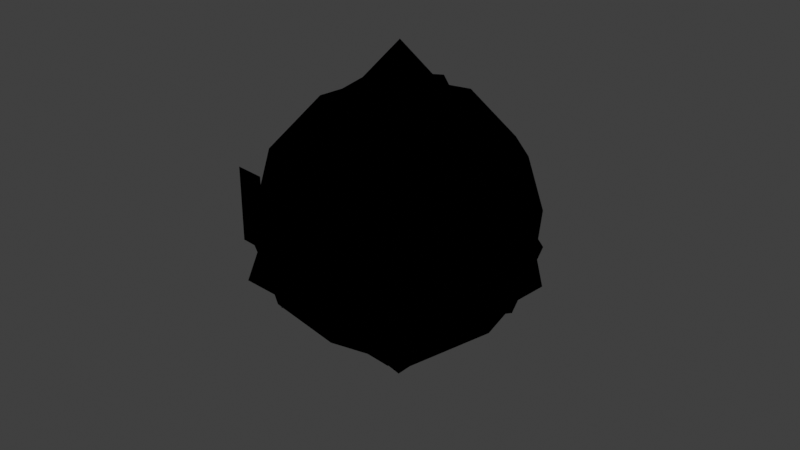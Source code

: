 # Source: boss.blend  (saved by Blender 4.0.36; exported with 4.5.12 LTS)
import bpy
from mathutils import Matrix  # noqa: F401  (used for matrix-valued properties, if any)

bpy.ops.wm.read_factory_settings(use_empty=True)
scene = bpy.context.scene
scene.name = 'Scene'

# ---- collections
col_collection = bpy.data.collections.new('Collection'); scene.collection.children.link(col_collection)

# ---- images (referenced by path relative to the original .blend; pixels are not part of the script)
import os
ASSET_DIR = os.environ.get("B2B_ASSET_DIR", "")  # directory of the original .blend (textures are referenced by path, not embedded)
HERE = os.path.dirname(os.path.abspath(__file__))  # packed textures are extracted next to this script under _unpacked/

def load_image(name, relpath, width, height, colorspace="sRGB"):
    """Load a texture the original file referenced (path relative to the .blend, or extracted next to this script)."""
    p = next((c for c in (os.path.join(HERE, relpath), os.path.join(ASSET_DIR, relpath)) if relpath and os.path.exists(c)), "")
    if p:
        img = bpy.data.images.load(p, check_existing=True)
        img.name = name
    else:  # same state as the original file: an image datablock whose file is absent (Cycles renders it pink)
        img = bpy.data.images.new(name, width, height)
        img.source = "FILE"
        img.filepath = "//" + (relpath or name)
    img.colorspace_settings.name = colorspace
    return img
img_glass_i8_png = load_image('glass.i8.png', 'glass.i8.png', 1024, 1024, 'sRGB')
img_env_gold_rgba16_png = load_image('env_gold.rgba16.png', 'env_gold.rgba16.png', 1024, 1024, 'sRGB')
img_second_png = load_image('second.png', '', 1024, 1024, 'sRGB')
img_cutefirst_png = load_image('cutefirst.png', '', 1024, 1024, 'sRGB')

# ---- materials (node trees are filled in below, after node groups)
mat_metal = bpy.data.materials.new('metal')
mat_metal.alpha_threshold = 0.2
mat_metal.use_transparency_overlap = False
mat_metal.show_transparent_back = False
mat_metal.use_backface_culling = True
mat_metal.preview_render_type = 'FLAT'
mat_eyes = bpy.data.materials.new('eyes')
mat_eyes.alpha_threshold = 0.2
mat_eyes.use_transparency_overlap = False
mat_eyes.show_transparent_back = False
mat_eyes.use_backface_culling = True
mat_eyes.preview_render_type = 'FLAT'

# ---- node groups
ng_3_point_lerp = bpy.data.node_groups.new('3 Point Lerp', 'ShaderNodeTree')
_N = ng_3_point_lerp.nodes; _L = ng_3_point_lerp.links
ng_calcfog = bpy.data.node_groups.new('CalcFog', 'ShaderNodeTree')
_N = ng_calcfog.nodes; _L = ng_calcfog.links
ng_f3dnoise_nonanimated = bpy.data.node_groups.new('F3DNoise_NonAnimated', 'ShaderNodeTree')
_N = ng_f3dnoise_nonanimated.nodes; _L = ng_f3dnoise_nonanimated.links
ng_texturesettings_advanced = bpy.data.node_groups.new('TextureSettings_Advanced', 'ShaderNodeTree')
_N = ng_texturesettings_advanced.nodes; _L = ng_texturesettings_advanced.links
ng_uv_envmap = bpy.data.node_groups.new('UV_EnvMap', 'ShaderNodeTree')
_N = ng_uv_envmap.nodes; _L = ng_uv_envmap.links
ng_uv_basis_0 = bpy.data.node_groups.new('UV Basis 0', 'ShaderNodeTree')
_N = ng_uv_basis_0.nodes; _L = ng_uv_basis_0.links
ng_shdcol = bpy.data.node_groups.new('ShdCol', 'ShaderNodeTree')
_N = ng_shdcol.nodes; _L = ng_shdcol.links
ng_is_i = bpy.data.node_groups.new('Is i', 'ShaderNodeTree')
_N = ng_is_i.nodes; _L = ng_is_i.links
ng_is_not_i = bpy.data.node_groups.new('Is not i', 'ShaderNodeTree')
_N = ng_is_not_i.nodes; _L = ng_is_not_i.links
ng_fogblender_off = bpy.data.node_groups.new('FogBlender_Off', 'ShaderNodeTree')
_N = ng_fogblender_off.nodes; _L = ng_fogblender_off.links
ng_combinerinputs = bpy.data.node_groups.new('CombinerInputs', 'ShaderNodeTree')
_N = ng_combinerinputs.nodes; _L = ng_combinerinputs.links
ng_cycle = bpy.data.node_groups.new('Cycle', 'ShaderNodeTree')
_N = ng_cycle.nodes; _L = ng_cycle.links
ng_output_2cycle_opa = bpy.data.node_groups.new('OUTPUT_2CYCLE_OPA', 'ShaderNodeTree')
_N = ng_output_2cycle_opa.nodes; _L = ng_output_2cycle_opa.links
ng_sceneproperties_001 = bpy.data.node_groups.new('SceneProperties.001', 'ShaderNodeTree')
_s = ng_sceneproperties_001.interface.new_socket(name='FogEnable', in_out='OUTPUT', socket_type='NodeSocketFloat')
_s = ng_sceneproperties_001.interface.new_socket(name='FogColor', in_out='OUTPUT', socket_type='NodeSocketColor')
_s = ng_sceneproperties_001.interface.new_socket(name='F3D_NearClip', in_out='OUTPUT', socket_type='NodeSocketFloat')
_s = ng_sceneproperties_001.interface.new_socket(name='F3D_FarClip', in_out='OUTPUT', socket_type='NodeSocketFloat')
_s = ng_sceneproperties_001.interface.new_socket(name='Blender_Game_Scale', in_out='OUTPUT', socket_type='NodeSocketFloat')
_s = ng_sceneproperties_001.interface.new_socket(name='FogNear', in_out='OUTPUT', socket_type='NodeSocketFloat')
_s = ng_sceneproperties_001.interface.new_socket(name='FogFar', in_out='OUTPUT', socket_type='NodeSocketFloat')
_s = ng_sceneproperties_001.interface.new_socket(name='AmbientColor', in_out='OUTPUT', socket_type='NodeSocketColor')
_s = ng_sceneproperties_001.interface.new_socket(name='Light0Color', in_out='OUTPUT', socket_type='NodeSocketColor')
_s = ng_sceneproperties_001.interface.new_socket(name='Light0Dir', in_out='OUTPUT', socket_type='NodeSocketVector')
_s = ng_sceneproperties_001.interface.new_socket(name='Light0Size', in_out='OUTPUT', socket_type='NodeSocketFloat')
_s = ng_sceneproperties_001.interface.new_socket(name='Light1Color', in_out='OUTPUT', socket_type='NodeSocketColor')
_s = ng_sceneproperties_001.interface.new_socket(name='Light1Dir', in_out='OUTPUT', socket_type='NodeSocketVector')
_s = ng_sceneproperties_001.interface.new_socket(name='Light1Size', in_out='OUTPUT', socket_type='NodeSocketFloat')
_N = ng_sceneproperties_001.nodes; _L = ng_sceneproperties_001.links
n0 = _N.new('NodeGroupOutput'); n0.name = 'Group Output'; n0.location = (0, 0)
n0.inputs[0].default_value = 1.0
n0.inputs[1].default_value = (0.9999, 1.0, 1.0, 1.0)
n0.inputs[2].default_value = 100.0
n0.inputs[3].default_value = 3e+04
n0.inputs[4].default_value = 10.0
n0.inputs[5].default_value = 985.0
n0.inputs[6].default_value = 1000.0
n0.inputs[7].default_value = (0.7353, 0.7354, 0.7354, 1.0)
n0.inputs[8].default_value = (0.9999, 1.0, 1.0, 1.0)
n0.inputs[9].default_value = (0.5774, -0.5774, 0.5774)
n0.inputs[10].default_value = 3.0
n0.inputs[11].default_value = (0.0, 0.0, 0.0, 1.0)
n0.inputs[12].default_value = (-0.5774, 0.5774, -0.5774)
n0.inputs[13].default_value = 3.0
n0.is_active_output = True
ng_uv = bpy.data.node_groups.new('UV', 'ShaderNodeTree')
_N = ng_uv.nodes; _L = ng_uv.links
ng_output_1cycle_opa = bpy.data.node_groups.new('OUTPUT_1CYCLE_OPA', 'ShaderNodeTree')
_N = ng_output_1cycle_opa.nodes; _L = ng_output_1cycle_opa.links
ng_sceneproperties = bpy.data.node_groups.new('SceneProperties', 'ShaderNodeTree')
_s = ng_sceneproperties.interface.new_socket(name='FogEnable', in_out='OUTPUT', socket_type='NodeSocketFloat')
_s = ng_sceneproperties.interface.new_socket(name='FogColor', in_out='OUTPUT', socket_type='NodeSocketColor')
_s = ng_sceneproperties.interface.new_socket(name='F3D_NearClip', in_out='OUTPUT', socket_type='NodeSocketFloat')
_s = ng_sceneproperties.interface.new_socket(name='F3D_FarClip', in_out='OUTPUT', socket_type='NodeSocketFloat')
_s = ng_sceneproperties.interface.new_socket(name='Blender_Game_Scale', in_out='OUTPUT', socket_type='NodeSocketFloat')
_s = ng_sceneproperties.interface.new_socket(name='FogNear', in_out='OUTPUT', socket_type='NodeSocketFloat')
_s = ng_sceneproperties.interface.new_socket(name='FogFar', in_out='OUTPUT', socket_type='NodeSocketFloat')
_s = ng_sceneproperties.interface.new_socket(name='AmbientColor', in_out='OUTPUT', socket_type='NodeSocketColor')
_s = ng_sceneproperties.interface.new_socket(name='Light0Color', in_out='OUTPUT', socket_type='NodeSocketColor')
_s = ng_sceneproperties.interface.new_socket(name='Light0Dir', in_out='OUTPUT', socket_type='NodeSocketVector')
_s = ng_sceneproperties.interface.new_socket(name='Light0Size', in_out='OUTPUT', socket_type='NodeSocketFloat')
_s = ng_sceneproperties.interface.new_socket(name='Light1Color', in_out='OUTPUT', socket_type='NodeSocketColor')
_s = ng_sceneproperties.interface.new_socket(name='Light1Dir', in_out='OUTPUT', socket_type='NodeSocketVector')
_s = ng_sceneproperties.interface.new_socket(name='Light1Size', in_out='OUTPUT', socket_type='NodeSocketFloat')
_N = ng_sceneproperties.nodes; _L = ng_sceneproperties.links
n0 = _N.new('NodeGroupOutput'); n0.name = 'Group Output'; n0.location = (0, 0)
n0.inputs[0].default_value = 1.0
n0.inputs[1].default_value = (0.9999, 1.0, 1.0, 1.0)
n0.inputs[2].default_value = 100.0
n0.inputs[3].default_value = 3e+04
n0.inputs[4].default_value = 100.0
n0.inputs[5].default_value = 985.0
n0.inputs[6].default_value = 1000.0
n0.inputs[7].default_value = (0.7353, 0.7354, 0.7354, 1.0)
n0.inputs[8].default_value = (0.9999, 1.0, 1.0, 1.0)
n0.inputs[9].default_value = (0.5774, -0.5774, 0.5774)
n0.inputs[10].default_value = 3.0
n0.inputs[11].default_value = (0.0, 0.0, 0.0, 1.0)
n0.inputs[12].default_value = (-0.5774, 0.5774, -0.5774)
n0.inputs[13].default_value = 3.0
n0.is_active_output = True

# ---- material node trees
mat_metal.use_nodes = True; mat_metal.node_tree.nodes.clear()
_N = mat_metal.node_tree.nodes; _L = mat_metal.node_tree.links
n0 = _N.new('NodeReroute'); n0.name = 'Reroute.043'; n0.location = (-193, 204)
n0.width = 100
n0.socket_idname = 'NodeSocketVector'
n1 = _N.new('NodeReroute'); n1.name = 'Reroute.042'; n1.location = (-216, 160)
n1.width = 100
n1.socket_idname = 'NodeSocketVector'
n2 = _N.new('NodeReroute'); n2.name = 'Reroute.011'; n2.location = (-168, 248)
n2.width = 100
n2.socket_idname = 'NodeSocketVector'
n3 = _N.new('NodeReroute'); n3.name = 'Reroute.038'; n3.location = (273, 438)
n3.width = 100
n4 = _N.new('NodeReroute'); n4.name = 'Reroute.037'; n4.location = (251, 416)
n4.width = 100
n4.socket_idname = 'NodeSocketFloat'
n5 = _N.new('NodeReroute'); n5.name = 'Reroute.006'; n5.location = (-80, 600)
n5.width = 100
n5.socket_idname = 'NodeSocketVector'
n6 = _N.new('NodeReroute'); n6.name = 'Reroute.026'; n6.location = (-100, 557)
n6.width = 100
n6.socket_idname = 'NodeSocketVector'
n7 = _N.new('NodeReroute'); n7.name = 'Reroute.027'; n7.location = (-120, 514)
n7.width = 100
n7.socket_idname = 'NodeSocketVector'
n8 = _N.new('NodeReroute'); n8.name = 'Reroute.035'; n8.location = (251, 665)
n8.width = 100
n8.socket_idname = 'NodeSocketFloat'
n9 = _N.new('NodeReroute'); n9.name = 'Reroute.036'; n9.location = (273, 686)
n9.width = 100
n10 = _N.new('NodeReroute'); n10.name = 'Reroute.028'; n10.location = (-267, 439)
n10.width = 100
n10.socket_idname = 'NodeSocketInt'
n11 = _N.new('NodeReroute'); n11.name = 'Reroute.048'; n11.location = (271, 285)
n11.width = 100
n12 = _N.new('NodeReroute'); n12.name = 'Reroute.046'; n12.location = (271, 334)
n12.width = 100
n13 = _N.new('NodeReroute'); n13.name = 'Reroute.047'; n13.location = (249, 264)
n13.width = 100
n13.socket_idname = 'NodeSocketFloat'
n14 = _N.new('NodeReroute'); n14.name = 'Reroute.045'; n14.location = (249, 312)
n14.width = 100
n14.socket_idname = 'NodeSocketFloat'
n15 = _N.new('NodeReroute'); n15.name = 'Reroute.039'; n15.location = (-267, 84)
n15.width = 100
n15.socket_idname = 'NodeSocketInt'
n16 = _N.new('NodeReroute'); n16.name = 'Reroute.052'; n16.location = (-241, 116)
n16.width = 100
n16.socket_idname = 'NodeSocketVector'
n17 = _N.new('NodeReroute'); n17.name = 'Reroute.060'; n17.location = (-314, 391)
n17.width = 100
n17.socket_idname = 'NodeSocketFloat'
n18 = _N.new('NodeReroute'); n18.name = 'Reroute.059'; n18.location = (-292, 414)
n18.width = 100
n18.socket_idname = 'NodeSocketFloat'
n19 = _N.new('NodeReroute'); n19.name = 'Reroute.058'; n19.location = (-337, 61)
n19.width = 100
n19.socket_idname = 'NodeSocketFloat'
n20 = _N.new('NodeReroute'); n20.name = 'Reroute.057'; n20.location = (-358, 39)
n20.width = 100
n20.socket_idname = 'NodeSocketFloat'
n21 = _N.new('NodeReroute'); n21.name = 'Reroute.050'; n21.location = (-144, 470)
n21.width = 100
n21.socket_idname = 'NodeSocketVector'
n22 = _N.new('ShaderNodeTexImage'); n22.name = 'Tex1_2'; n22.location = (-125, 213)
n22.label = 'Tex1 Sample 2'
n22.width = 140
n22.hide = True
n22.image = img_glass_i8_png
n22.interpolation = 'Closest'
n23 = _N.new('ShaderNodeTexImage'); n23.name = 'Tex1_3'; n23.location = (-125, 170)
n23.label = 'Tex1 Sample 3'
n23.width = 140
n23.hide = True
n23.image = img_glass_i8_png
n23.interpolation = 'Closest'
n24 = _N.new('ShaderNodeTexImage'); n24.name = 'Tex1_4'; n24.location = (-125, 126)
n24.label = 'Tex1 Sample 4'
n24.width = 140
n24.hide = True
n24.image = img_glass_i8_png
n24.interpolation = 'Closest'
n25 = _N.new('ShaderNodeGroup'); n25.name = '3 Point Lerp.001'; n25.location = (27, 369)
n25.label = '3 Point Lerp'
n25.node_tree = ng_3_point_lerp
n26 = _N.new('ShaderNodeTexImage'); n26.name = 'Tex0_4'; n26.location = (-63, 479)
n26.label = 'Tex0 Sample 4'
n26.width = 140
n26.hide = True
n26.image = img_env_gold_rgba16_png
n26.interpolation = 'Closest'
n27 = _N.new('ShaderNodeTexImage'); n27.name = 'Tex0_3'; n27.location = (-63, 524)
n27.label = 'Tex0 Sample 3'
n27.width = 140
n27.hide = True
n27.image = img_env_gold_rgba16_png
n27.interpolation = 'Closest'
n28 = _N.new('ShaderNodeTexImage'); n28.name = 'Tex0_2'; n28.location = (-62, 567)
n28.label = 'Tex0 Sample 2'
n28.width = 140
n28.hide = True
n28.image = img_env_gold_rgba16_png
n28.interpolation = 'Closest'
n29 = _N.new('ShaderNodeTexImage'); n29.name = 'Tex0_1'; n29.location = (-61, 610)
n29.label = 'Tex0'
n29.width = 140
n29.hide = True
n29.image = img_env_gold_rgba16_png
n29.interpolation = 'Closest'
n30 = _N.new('ShaderNodeTexImage'); n30.name = 'Tex1_1'; n30.location = (-124, 258)
n30.label = 'Tex1'
n30.width = 140
n30.hide = True
n30.image = img_glass_i8_png
n30.interpolation = 'Closest'
n31 = _N.new('NodeReroute'); n31.name = 'Light0Dir'; n31.location = (-101, -292)
n31.label = 'Light0Dir'
n31.width = 100
n31.socket_idname = 'NodeSocketVector'
n32 = _N.new('NodeReroute'); n32.name = 'AmbientColor'; n32.location = (-98, -223)
n32.label = 'AmbientColor'
n32.width = 100
n33 = _N.new('NodeReroute'); n33.name = 'Light0Color'; n33.location = (-101, -255)
n33.label = 'Light0Color'
n33.width = 100
n34 = _N.new('NodeReroute'); n34.name = 'Light0Size'; n34.location = (-101, -325)
n34.label = 'Light0Size'
n34.width = 100
n34.socket_idname = 'NodeSocketFloat'
n35 = _N.new('NodeReroute'); n35.name = 'Reroute.065'; n35.location = (260, 85)
n35.width = 100
n35.socket_idname = 'NodeSocketVector'
n36 = _N.new('NodeReroute'); n36.name = 'Reroute.064'; n36.location = (259, -292)
n36.width = 100
n36.socket_idname = 'NodeSocketVector'
n37 = _N.new('NodeReroute'); n37.name = 'Reroute.029'; n37.location = (238, -256)
n37.width = 100
n38 = _N.new('NodeReroute'); n38.name = 'Reroute.001'; n38.location = (278, -326)
n38.width = 100
n38.socket_idname = 'NodeSocketFloat'
n39 = _N.new('NodeReroute'); n39.name = 'Reroute'; n39.location = (279, 63)
n39.width = 100
n39.socket_idname = 'NodeSocketFloat'
n40 = _N.new('NodeReroute'); n40.name = 'Reroute.016'; n40.location = (321, 19)
n40.width = 100
n40.socket_idname = 'NodeSocketVector'
n41 = _N.new('NodeReroute'); n41.name = 'Reroute.030'; n41.location = (219, -224)
n41.width = 100
n42 = _N.new('ShaderNodeGroup'); n42.name = 'CalcFog'; n42.location = (0, 10)
n42.label = 'CalcFog'
n42.width = 166
n42.node_tree = ng_calcfog
n43 = _N.new('NodeReroute'); n43.name = 'Reroute.008'; n43.location = (187, -25)
n43.width = 100
n43.socket_idname = 'NodeSocketFloat'
n44 = _N.new('NodeReroute'); n44.name = 'Reroute.003'; n44.location = (342, -3)
n44.width = 100
n44.socket_idname = 'NodeSocketFloat'
n45 = _N.new('NodeReroute'); n45.name = 'Combined_C'; n45.location = (540, 456)
n45.label = 'Combined_C'
n45.width = 100
n46 = _N.new('NodeReroute'); n46.name = 'Combined_A'; n46.location = (540, 433)
n46.label = 'Combined_A'
n46.width = 100
n46.socket_idname = 'NodeSocketFloat'
n47 = _N.new('NodeReroute'); n47.name = 'Reroute.032'; n47.location = (567, 456)
n47.width = 100
n48 = _N.new('NodeReroute'); n48.name = 'Reroute.031'; n48.location = (567, 433)
n48.width = 100
n48.socket_idname = 'NodeSocketFloat'
n49 = _N.new('NodeReroute'); n49.name = 'Reroute.009'; n49.location = (1056, 710)
n49.width = 100
n50 = _N.new('NodeReroute'); n50.name = 'Reroute.010'; n50.location = (1033, 689)
n50.width = 100
n50.socket_idname = 'NodeSocketFloat'
n51 = _N.new('NodeReroute'); n51.name = 'Light1Color'; n51.location = (-101, -360)
n51.label = 'Light1Color'
n51.width = 100
n52 = _N.new('NodeReroute'); n52.name = 'Light1Size'; n52.location = (-101, -433)
n52.label = 'Light1Size'
n52.width = 100
n52.socket_idname = 'NodeSocketFloat'
n53 = _N.new('NodeReroute'); n53.name = 'Light1Dir'; n53.location = (-101, -396)
n53.label = 'Light1Dir'
n53.width = 100
n53.socket_idname = 'NodeSocketVector'
n54 = _N.new('NodeReroute'); n54.name = 'Reroute.014'; n54.location = (299, -361)
n54.width = 100
n55 = _N.new('NodeReroute'); n55.name = 'Reroute.017'; n55.location = (318, -397)
n55.width = 100
n55.socket_idname = 'NodeSocketVector'
n56 = _N.new('NodeReroute'); n56.name = 'Reroute.019'; n56.location = (341, -432)
n56.width = 100
n56.socket_idname = 'NodeSocketFloat'
n57 = _N.new('NodeReroute'); n57.name = 'Reroute.025'; n57.location = (-44, -472)
n57.width = 100
n58 = _N.new('NodeReroute'); n58.name = 'Reroute.018'; n58.location = (-23, -493)
n58.width = 100
n58.socket_idname = 'NodeSocketFloat'
n59 = _N.new('NodeReroute'); n59.name = 'Reroute.015'; n59.location = (186, -516)
n59.width = 100
n59.socket_idname = 'NodeSocketFloat'
n60 = _N.new('ShaderNodeGroup'); n60.name = 'F3DNoiseFactor'; n60.location = (362, -360)
n60.label = 'F3D Noise Factor'
n60.width = 142
n60.node_tree = ng_f3dnoise_nonanimated
n61 = _N.new('NodeReroute'); n61.name = 'Reroute.023'; n61.location = (1036, 385)
n61.width = 100
n62 = _N.new('ShaderNodeOutputMaterial'); n62.name = 'Material Output F3D'; n62.location = (1546, 571)
n62.label = 'Material Output F3D'
n62.target = 'CYCLES'
n63 = _N.new('NodeReroute'); n63.name = 'Reroute.024'; n63.location = (1037, -451)
n63.width = 100
n64 = _N.new('NodeReroute'); n64.name = 'Reroute.005'; n64.location = (-168, 601)
n64.width = 100
n64.socket_idname = 'NodeSocketVector'
n65 = _N.new('NodeReroute'); n65.name = 'Reroute.041'; n65.location = (-193, 579)
n65.width = 100
n65.socket_idname = 'NodeSocketVector'
n66 = _N.new('NodeReroute'); n66.name = 'Reroute.040'; n66.location = (-216, 558)
n66.width = 100
n66.socket_idname = 'NodeSocketVector'
n67 = _N.new('NodeReroute'); n67.name = 'Reroute.012'; n67.location = (-267, 514)
n67.width = 100
n67.socket_idname = 'NodeSocketInt'
n68 = _N.new('NodeReroute'); n68.name = 'Reroute.051'; n68.location = (-241, 535)
n68.width = 100
n68.socket_idname = 'NodeSocketVector'
n69 = _N.new('NodeReroute'); n69.name = 'Reroute.013'; n69.location = (-80, 688)
n69.width = 100
n69.socket_idname = 'NodeSocketVector'
n70 = _N.new('NodeReroute'); n70.name = 'Reroute.002'; n70.location = (-100, 665)
n70.width = 100
n70.socket_idname = 'NodeSocketVector'
n71 = _N.new('NodeReroute'); n71.name = 'Reroute.022'; n71.location = (-120, 645)
n71.width = 100
n71.socket_idname = 'NodeSocketVector'
n72 = _N.new('NodeReroute'); n72.name = 'Reroute.049'; n72.location = (-144, 621)
n72.width = 100
n72.socket_idname = 'NodeSocketVector'
n73 = _N.new('NodeReroute'); n73.name = 'Reroute.054'; n73.location = (-314, 469)
n73.width = 100
n73.socket_idname = 'NodeSocketFloat'
n74 = _N.new('NodeReroute'); n74.name = 'Reroute.053'; n74.location = (-292, 491)
n74.width = 100
n74.socket_idname = 'NodeSocketFloat'
n75 = _N.new('NodeReroute'); n75.name = 'Reroute.055'; n75.location = (-337, 447)
n75.width = 100
n75.socket_idname = 'NodeSocketFloat'
n76 = _N.new('NodeReroute'); n76.name = 'Reroute.056'; n76.location = (-358, 425)
n76.width = 100
n76.socket_idname = 'NodeSocketFloat'
n77 = _N.new('ShaderNodeGroup'); n77.name = 'TextureSettings'; n77.location = (-575, 724)
n77.width = 189
n77.node_tree = ng_texturesettings_advanced
n77.inputs[4].default_value = 0.0
n77.inputs[9].default_value = 0.0
n77.inputs[10].default_value = 0
n77.inputs[11].default_value = 6
n77.inputs[12].default_value = 0.0
n77.inputs[13].default_value = 63.0
n77.inputs[14].default_value = 0
n77.inputs[15].default_value = 6
n77.inputs[16].default_value = 0.0
n77.inputs[17].default_value = 63.0
n77.inputs[18].default_value = 0.0
n77.inputs[19].default_value = 0
n77.inputs[20].default_value = 0.0
n77.inputs[21].default_value = 31.0
n77.inputs[22].default_value = 5
n77.inputs[23].default_value = 0
n77.inputs[24].default_value = 0.0
n77.inputs[25].default_value = 31.0
n77.inputs[26].default_value = 5
n77.inputs[27].default_value = 0.0
n77.inputs[28].default_value = 0
n77.inputs[29].default_value = 0
n77.inputs[30].default_value = 0
n77.inputs[31].default_value = 0
n77.inputs[32].default_value = 0.0
n77.inputs[33].default_value = 0
n77.inputs[34].default_value = 0
n77.inputs[35].default_value = 0
n77.inputs[36].default_value = 0
n77.inputs[37].default_value = 0.0
n77.inputs[38].default_value = 1
n78 = _N.new('ShaderNodeGroup'); n78.name = 'UV'; n78.location = (-987, 175)
n78.width = 165
n78.node_tree = ng_uv_envmap
n79 = _N.new('ShaderNodeGroup'); n79.name = 'UV Basis'; n79.location = (-787, 405)
n79.width = 164
n79.node_tree = ng_uv_basis_0
n79.inputs[1].default_value = 32
n79.inputs[2].default_value = 32
n79.inputs[3].default_value = 32
n79.inputs[4].default_value = 32
n79.inputs[5].default_value = 1.0
n79.inputs[6].default_value = 1.0
n79.inputs[7].default_value = 1
n80 = _N.new('ShaderNodeGroup'); n80.name = 'Shade Color'; n80.location = (365, 241)
n80.label = 'Shade Color'
n80.width = 139
n80.node_tree = ng_shdcol
n80.inputs[8].default_value = 0
n80.inputs[9].default_value = 1
n80.inputs[10].default_value = 1
n80.inputs[11].default_value = 0
n80.inputs[12].default_value = 0
n80.inputs[13].default_value = 0
n80.inputs[14].default_value = 0
n80.inputs[15].default_value = 0
n80.inputs[16].default_value = 1.0
n80.inputs[17].default_value = 0.625
n80.inputs[18].default_value = 0.0
n80.inputs[19].default_value = 0.7
n80.inputs[20].default_value = 0.4
n81 = _N.new('NodeReroute'); n81.name = 'FogColor'; n81.location = (-101, -80)
n81.label = 'FogColor'
n81.width = 100
n82 = _N.new('NodeReroute'); n82.name = 'Reroute.021'; n82.location = (-22, -43)
n82.width = 100
n82.socket_idname = 'NodeSocketFloat'
n83 = _N.new('NodeReroute'); n83.name = 'FogEnable'; n83.location = (-101, -43)
n83.label = 'FogEnable'
n83.width = 100
n83.socket_idname = 'NodeSocketFloat'
n84 = _N.new('NodeReroute'); n84.name = 'Reroute.033'; n84.location = (-22, -80)
n84.width = 100
n84.socket_idname = 'NodeSocketFloat'
n85 = _N.new('NodeReroute'); n85.name = 'Reroute.007'; n85.location = (-43, -80)
n85.width = 100
n86 = _N.new('NodeReroute'); n86.name = 'AmbientColorOut'; n86.location = (220, 131)
n86.label = 'AmbientColorOut'
n86.width = 100
n87 = _N.new('NodeReroute'); n87.name = 'Light0ColorOut'; n87.location = (240, 108)
n87.label = 'Light0ColorOut'
n87.width = 100
n88 = _N.new('NodeReroute'); n88.name = 'Light1ColorOut'; n88.location = (300, 41)
n88.label = 'Light1ColorOut'
n88.width = 100
n89 = _N.new('ShaderNodeGroup'); n89.name = 'Tex1_I'; n89.location = (364, 396)
n89.label = 'Tex1_I'
n89.node_tree = ng_is_i
n90 = _N.new('ShaderNodeGroup'); n90.name = 'Tex0_I'; n90.location = (365, 549)
n90.label = 'Tex0_I'
n90.node_tree = ng_is_not_i
n91 = _N.new('ShaderNodeGroup'); n91.name = '3 Point Lerp'; n91.location = (88, 722)
n91.label = '3 Point Lerp'
n91.node_tree = ng_3_point_lerp
n92 = _N.new('NodeReroute'); n92.name = 'GlobalFogColor'; n92.location = (970, -473)
n92.label = 'GlobalFogColor'
n92.width = 100
n93 = _N.new('ShaderNodeGroup'); n93.name = 'FogBlender'; n93.location = (1057, -361)
n93.node_tree = ng_fogblender_off
n94 = _N.new('ShaderNodeGroup'); n94.name = 'CombinerInputs'; n94.location = (522, 157)
n94.width = 139
n94.node_tree = ng_combinerinputs
n94.inputs[0].default_value = (0.9999, 1.0, 1.0, 1.0)
n94.inputs[1].default_value = 0.5
n94.inputs[2].default_value = (0.9999, 1.0, 1.0, 1.0)
n94.inputs[3].default_value = 1.0
n94.inputs[4].default_value = (0.5, 0.5, 0.5, 1.0)
n94.inputs[5].default_value = (0.0, 0.0, 0.0, 1.0)
n94.inputs[6].default_value = 0.0
n94.inputs[7].default_value = 0.0
n94.inputs[8].default_value = 0.4471
n94.inputs[9].default_value = 0.1647
n95 = _N.new('ShaderNodeGroup'); n95.name = 'Cycle_1'; n95.location = (871, 746)
n95.label = 'Cycle_1'
n95.node_tree = ng_cycle
n95.inputs[4].default_value = 0.0
n95.inputs[5].default_value = 0.0
n95.inputs[6].default_value = 0.0
n96 = _N.new('NodeReroute'); n96.name = 'Reroute.020'; n96.location = (1228, -396)
n96.width = 100
n97 = _N.new('NodeReroute'); n97.name = 'Reroute.004'; n97.location = (1056, 456)
n97.width = 100
n98 = _N.new('NodeReroute'); n98.name = 'Cycle C 2'; n98.location = (1232, 412)
n98.label = 'Cycle C 2'
n98.width = 100
n99 = _N.new('ShaderNodeGroup'); n99.name = 'Cycle_2'; n99.location = (870, 420)
n99.label = 'Cycle_2'
n99.node_tree = ng_cycle
n99.inputs[1].default_value = (0.0, 0.0, 0.0, 1.0)
n99.inputs[3].default_value = (0.0, 0.0, 0.0, 1.0)
n99.inputs[4].default_value = 0.0
n99.inputs[5].default_value = 0.0
n99.inputs[6].default_value = 0.0
n100 = _N.new('NodeReroute'); n100.name = 'Cycle 1 A'; n100.location = (1033, 434)
n100.width = 100
n100.socket_idname = 'NodeSocketFloat'
n101 = _N.new('ShaderNodeGroup'); n101.name = 'OUTPUT'; n101.location = (1282, 547)
n101.width = 219
n101.node_tree = ng_output_2cycle_opa
n102 = _N.new('ShaderNodeGroup'); n102.name = 'SceneProperties'; n102.location = (-320, -23)
n102.node_tree = ng_sceneproperties_001
n103 = _N.new('ShaderNodeBsdfPrincipled'); n103.name = 'Principled BSDF'; n103.location = (1260, 900)
n103.inputs[3].default_value = 1.45
n104 = _N.new('ShaderNodeVertexColor'); n104.name = 'Color Attribute'; n104.location = (1075, 850)
n104.layer_name = 'Col'
n105 = _N.new('ShaderNodeOutputMaterial'); n105.name = 'Material Output'; n105.location = (0, 0)
n105.target = 'EEVEE'
n106 = _N.new('ShaderNodeMixShader'); n106.name = 'Mix Shader'; n106.location = (0, 0)
n106.label = 'Disable Shadow'
n106.hide = True
n107 = _N.new('ShaderNodeLightPath'); n107.name = 'Light Path'; n107.location = (0, 0)
n107.hide = True
n108 = _N.new('ShaderNodeBsdfTransparent'); n108.name = 'Transparent BSDF'; n108.location = (0, 0)
n108.hide = True
_L.new(n65.outputs[0], n0.inputs[0])
_L.new(n66.outputs[0], n1.inputs[0])
_L.new(n64.outputs[0], n2.inputs[0])
_L.new(n9.outputs[0], n3.inputs[0])
_L.new(n8.outputs[0], n4.inputs[0])
_L.new(n69.outputs[0], n5.inputs[0])
_L.new(n70.outputs[0], n6.inputs[0])
_L.new(n71.outputs[0], n7.inputs[0])
_L.new(n91.outputs[1], n8.inputs[0])
_L.new(n91.outputs[0], n9.inputs[0])
_L.new(n67.outputs[0], n10.inputs[0])
_L.new(n12.outputs[0], n11.inputs[0])
_L.new(n25.outputs[0], n12.inputs[0])
_L.new(n14.outputs[0], n13.inputs[0])
_L.new(n25.outputs[1], n14.inputs[0])
_L.new(n10.outputs[0], n15.inputs[0])
_L.new(n68.outputs[0], n16.inputs[0])
_L.new(n73.outputs[0], n17.inputs[0])
_L.new(n74.outputs[0], n18.inputs[0])
_L.new(n75.outputs[0], n19.inputs[0])
_L.new(n76.outputs[0], n20.inputs[0])
_L.new(n72.outputs[0], n21.inputs[0])
_L.new(n0.outputs[0], n22.inputs[0])
_L.new(n1.outputs[0], n23.inputs[0])
_L.new(n16.outputs[0], n24.inputs[0])
_L.new(n30.outputs[0], n25.inputs[0])
_L.new(n30.outputs[1], n25.inputs[1])
_L.new(n22.outputs[0], n25.inputs[2])
_L.new(n22.outputs[1], n25.inputs[3])
_L.new(n23.outputs[0], n25.inputs[4])
_L.new(n23.outputs[1], n25.inputs[5])
_L.new(n24.outputs[0], n25.inputs[6])
_L.new(n24.outputs[1], n25.inputs[7])
_L.new(n15.outputs[0], n25.inputs[8])
_L.new(n19.outputs[0], n25.inputs[9])
_L.new(n20.outputs[0], n25.inputs[10])
_L.new(n21.outputs[0], n26.inputs[0])
_L.new(n7.outputs[0], n27.inputs[0])
_L.new(n6.outputs[0], n28.inputs[0])
_L.new(n5.outputs[0], n29.inputs[0])
_L.new(n2.outputs[0], n30.inputs[0])
_L.new(n36.outputs[0], n35.inputs[0])
_L.new(n31.outputs[0], n36.inputs[0])
_L.new(n33.outputs[0], n37.inputs[0])
_L.new(n34.outputs[0], n38.inputs[0])
_L.new(n38.outputs[0], n39.inputs[0])
_L.new(n55.outputs[0], n40.inputs[0])
_L.new(n32.outputs[0], n41.inputs[0])
_L.new(n84.outputs[0], n42.inputs[0])
_L.new(n42.outputs[0], n43.inputs[0])
_L.new(n56.outputs[0], n44.inputs[0])
_L.new(n47.outputs[0], n45.inputs[0])
_L.new(n48.outputs[0], n46.inputs[0])
_L.new(n97.outputs[0], n47.inputs[0])
_L.new(n100.outputs[0], n48.inputs[0])
_L.new(n95.outputs[0], n49.inputs[0])
_L.new(n95.outputs[1], n50.inputs[0])
_L.new(n51.outputs[0], n54.inputs[0])
_L.new(n53.outputs[0], n55.inputs[0])
_L.new(n52.outputs[0], n56.inputs[0])
_L.new(n85.outputs[0], n57.inputs[0])
_L.new(n84.outputs[0], n58.inputs[0])
_L.new(n43.outputs[0], n59.inputs[0])
_L.new(n99.outputs[0], n61.inputs[0])
_L.new(n61.outputs[0], n63.inputs[0])
_L.new(n77.outputs[4], n64.inputs[0])
_L.new(n77.outputs[5], n65.inputs[0])
_L.new(n77.outputs[6], n66.inputs[0])
_L.new(n77.outputs[8], n67.inputs[0])
_L.new(n77.outputs[7], n68.inputs[0])
_L.new(n77.outputs[0], n69.inputs[0])
_L.new(n77.outputs[1], n70.inputs[0])
_L.new(n77.outputs[2], n71.inputs[0])
_L.new(n77.outputs[3], n72.inputs[0])
_L.new(n77.outputs[10], n73.inputs[0])
_L.new(n77.outputs[9], n74.inputs[0])
_L.new(n77.outputs[11], n75.inputs[0])
_L.new(n77.outputs[12], n76.inputs[0])
_L.new(n79.outputs[0], n77.inputs[0])
_L.new(n79.outputs[1], n77.inputs[1])
_L.new(n79.outputs[0], n77.inputs[2])
_L.new(n79.outputs[1], n77.inputs[3])
_L.new(n79.outputs[5], n77.inputs[5])
_L.new(n79.outputs[6], n77.inputs[6])
_L.new(n79.outputs[7], n77.inputs[7])
_L.new(n79.outputs[8], n77.inputs[8])
_L.new(n78.outputs[0], n79.inputs[0])
_L.new(n35.outputs[0], n80.inputs[2])
_L.new(n39.outputs[0], n80.inputs[3])
_L.new(n40.outputs[0], n80.inputs[5])
_L.new(n44.outputs[0], n80.inputs[6])
_L.new(n43.outputs[0], n80.inputs[7])
_L.new(n83.outputs[0], n82.inputs[0])
_L.new(n82.outputs[0], n84.inputs[0])
_L.new(n81.outputs[0], n85.inputs[0])
_L.new(n41.outputs[0], n86.inputs[0])
_L.new(n37.outputs[0], n87.inputs[0])
_L.new(n54.outputs[0], n88.inputs[0])
_L.new(n11.outputs[0], n89.inputs[0])
_L.new(n13.outputs[0], n89.inputs[1])
_L.new(n3.outputs[0], n90.inputs[0])
_L.new(n4.outputs[0], n90.inputs[1])
_L.new(n29.outputs[0], n91.inputs[0])
_L.new(n29.outputs[1], n91.inputs[1])
_L.new(n28.outputs[0], n91.inputs[2])
_L.new(n28.outputs[1], n91.inputs[3])
_L.new(n27.outputs[0], n91.inputs[4])
_L.new(n27.outputs[1], n91.inputs[5])
_L.new(n26.outputs[0], n91.inputs[6])
_L.new(n26.outputs[1], n91.inputs[7])
_L.new(n10.outputs[0], n91.inputs[8])
_L.new(n18.outputs[0], n91.inputs[9])
_L.new(n17.outputs[0], n91.inputs[10])
_L.new(n57.outputs[0], n92.inputs[0])
_L.new(n63.outputs[0], n93.inputs[0])
_L.new(n92.outputs[0], n93.inputs[1])
_L.new(n58.outputs[0], n93.inputs[2])
_L.new(n60.outputs[0], n94.inputs[10])
_L.new(n93.outputs[0], n96.inputs[0])
_L.new(n49.outputs[0], n97.inputs[0])
_L.new(n96.outputs[0], n98.inputs[0])
_L.new(n50.outputs[0], n100.inputs[0])
_L.new(n102.outputs[0], n83.inputs[0])
_L.new(n102.outputs[1], n81.inputs[0])
_L.new(n102.outputs[2], n42.inputs[1])
_L.new(n102.outputs[3], n42.inputs[2])
_L.new(n102.outputs[4], n42.inputs[3])
_L.new(n102.outputs[5], n42.inputs[4])
_L.new(n102.outputs[6], n42.inputs[5])
_L.new(n102.outputs[7], n32.inputs[0])
_L.new(n102.outputs[8], n33.inputs[0])
_L.new(n102.outputs[9], n31.inputs[0])
_L.new(n102.outputs[10], n34.inputs[0])
_L.new(n102.outputs[11], n51.inputs[0])
_L.new(n102.outputs[12], n53.inputs[0])
_L.new(n102.outputs[13], n52.inputs[0])
_L.new(n86.outputs[0], n80.inputs[0])
_L.new(n87.outputs[0], n80.inputs[1])
_L.new(n88.outputs[0], n80.inputs[4])
_L.new(n104.outputs[0], n103.inputs[0])
_L.new(n104.outputs[1], n103.inputs[4])
_L.new(n94.outputs[3], n99.inputs[0])
_L.new(n45.outputs[0], n99.inputs[2])
_L.new(n94.outputs[0], n99.inputs[7])
_L.new(n95.outputs[0], n101.inputs[0])
_L.new(n95.outputs[1], n101.inputs[1])
_L.new(n93.outputs[0], n101.inputs[2])
_L.new(n99.outputs[1], n101.inputs[3])
_L.new(n80.outputs[1], n93.inputs[3])
_L.new(n89.outputs[0], n95.inputs[0])
_L.new(n90.outputs[0], n95.inputs[1])
_L.new(n80.outputs[1], n95.inputs[2])
_L.new(n90.outputs[0], n95.inputs[3])
_L.new(n80.outputs[1], n95.inputs[7])
_L.new(n101.outputs[0], n62.inputs[0])
_L.new(n101.outputs[0], n106.inputs[1])
_L.new(n106.outputs[0], n105.inputs[0])
_L.new(n107.outputs[1], n106.inputs[0])
_L.new(n108.outputs[0], n106.inputs[2])
n62.is_active_output = True
mat_eyes.use_nodes = True; mat_eyes.node_tree.nodes.clear()
_N = mat_eyes.node_tree.nodes; _L = mat_eyes.node_tree.links
n0 = _N.new('NodeReroute'); n0.name = 'Reroute.043'; n0.location = (-193, 204)
n0.width = 16
n0.socket_idname = 'NodeSocketVector'
n1 = _N.new('NodeReroute'); n1.name = 'Reroute.042'; n1.location = (-216, 160)
n1.width = 16
n1.socket_idname = 'NodeSocketVector'
n2 = _N.new('NodeReroute'); n2.name = 'Reroute.011'; n2.location = (-168, 248)
n2.width = 16
n2.socket_idname = 'NodeSocketVector'
n3 = _N.new('NodeReroute'); n3.name = 'Reroute.038'; n3.location = (273, 438)
n3.width = 16
n4 = _N.new('NodeReroute'); n4.name = 'Reroute.037'; n4.location = (251, 416)
n4.width = 16
n4.socket_idname = 'NodeSocketFloat'
n5 = _N.new('NodeReroute'); n5.name = 'Reroute.006'; n5.location = (-80, 600)
n5.width = 16
n5.socket_idname = 'NodeSocketVector'
n6 = _N.new('NodeReroute'); n6.name = 'Reroute.026'; n6.location = (-100, 557)
n6.width = 16
n6.socket_idname = 'NodeSocketVector'
n7 = _N.new('NodeReroute'); n7.name = 'Reroute.027'; n7.location = (-120, 514)
n7.width = 16
n7.socket_idname = 'NodeSocketVector'
n8 = _N.new('NodeReroute'); n8.name = 'Reroute.035'; n8.location = (251, 665)
n8.width = 16
n8.socket_idname = 'NodeSocketFloat'
n9 = _N.new('NodeReroute'); n9.name = 'Reroute.036'; n9.location = (273, 686)
n9.width = 16
n10 = _N.new('NodeReroute'); n10.name = 'Reroute.028'; n10.location = (-267, 439)
n10.width = 16
n10.socket_idname = 'NodeSocketInt'
n11 = _N.new('NodeReroute'); n11.name = 'Reroute.048'; n11.location = (271, 285)
n11.width = 16
n12 = _N.new('NodeReroute'); n12.name = 'Reroute.046'; n12.location = (271, 334)
n12.width = 16
n13 = _N.new('NodeReroute'); n13.name = 'Reroute.047'; n13.location = (249, 264)
n13.width = 16
n13.socket_idname = 'NodeSocketFloat'
n14 = _N.new('NodeReroute'); n14.name = 'Reroute.045'; n14.location = (249, 312)
n14.width = 16
n14.socket_idname = 'NodeSocketFloat'
n15 = _N.new('NodeReroute'); n15.name = 'Reroute.039'; n15.location = (-267, 84)
n15.width = 16
n15.socket_idname = 'NodeSocketInt'
n16 = _N.new('NodeReroute'); n16.name = 'Reroute.052'; n16.location = (-241, 116)
n16.width = 16
n16.socket_idname = 'NodeSocketVector'
n17 = _N.new('NodeReroute'); n17.name = 'Reroute.060'; n17.location = (-314, 391)
n17.width = 16
n17.socket_idname = 'NodeSocketFloat'
n18 = _N.new('NodeReroute'); n18.name = 'Reroute.059'; n18.location = (-292, 414)
n18.width = 16
n18.socket_idname = 'NodeSocketFloat'
n19 = _N.new('NodeReroute'); n19.name = 'Reroute.058'; n19.location = (-337, 61)
n19.width = 16
n19.socket_idname = 'NodeSocketFloat'
n20 = _N.new('NodeReroute'); n20.name = 'Reroute.057'; n20.location = (-358, 39)
n20.width = 16
n20.socket_idname = 'NodeSocketFloat'
n21 = _N.new('NodeReroute'); n21.name = 'Reroute.050'; n21.location = (-144, 470)
n21.width = 16
n21.socket_idname = 'NodeSocketVector'
n22 = _N.new('ShaderNodeTexImage'); n22.name = 'Tex1_2'; n22.location = (-125, 213)
n22.label = 'Tex1 Sample 2'
n22.width = 140
n22.mute = True
n22.hide = True
n22.image = img_second_png
n22.interpolation = 'Closest'
n23 = _N.new('ShaderNodeTexImage'); n23.name = 'Tex1_3'; n23.location = (-125, 170)
n23.label = 'Tex1 Sample 3'
n23.width = 140
n23.mute = True
n23.hide = True
n23.image = img_second_png
n23.interpolation = 'Closest'
n24 = _N.new('ShaderNodeTexImage'); n24.name = 'Tex1_4'; n24.location = (-125, 126)
n24.label = 'Tex1 Sample 4'
n24.width = 140
n24.mute = True
n24.hide = True
n24.image = img_second_png
n24.interpolation = 'Closest'
n25 = _N.new('ShaderNodeGroup'); n25.name = '3 Point Lerp.001'; n25.location = (27, 369)
n25.label = '3 Point Lerp'
n25.mute = True
n25.node_tree = ng_3_point_lerp
n26 = _N.new('ShaderNodeTexImage'); n26.name = 'Tex0_4'; n26.location = (-63, 479)
n26.label = 'Tex0 Sample 4'
n26.width = 140
n26.mute = True
n26.hide = True
n26.image = img_cutefirst_png
n26.interpolation = 'Closest'
n27 = _N.new('ShaderNodeTexImage'); n27.name = 'Tex0_3'; n27.location = (-63, 524)
n27.label = 'Tex0 Sample 3'
n27.width = 140
n27.mute = True
n27.hide = True
n27.image = img_cutefirst_png
n27.interpolation = 'Closest'
n28 = _N.new('ShaderNodeTexImage'); n28.name = 'Tex0_2'; n28.location = (-62, 567)
n28.label = 'Tex0 Sample 2'
n28.width = 140
n28.mute = True
n28.hide = True
n28.image = img_cutefirst_png
n28.interpolation = 'Closest'
n29 = _N.new('ShaderNodeTexImage'); n29.name = 'Tex0_1'; n29.location = (-61, 610)
n29.label = 'Tex0'
n29.width = 140
n29.mute = True
n29.hide = True
n29.image = img_cutefirst_png
n29.interpolation = 'Closest'
n30 = _N.new('ShaderNodeTexImage'); n30.name = 'Tex1_1'; n30.location = (-124, 258)
n30.label = 'Tex1'
n30.width = 140
n30.mute = True
n30.hide = True
n30.image = img_second_png
n30.interpolation = 'Closest'
n31 = _N.new('NodeReroute'); n31.name = 'Light0Dir'; n31.location = (-101, -292)
n31.label = 'Light0Dir'
n31.width = 16
n31.socket_idname = 'NodeSocketVector'
n32 = _N.new('NodeReroute'); n32.name = 'AmbientColor'; n32.location = (-98, -223)
n32.label = 'AmbientColor'
n32.width = 16
n33 = _N.new('NodeReroute'); n33.name = 'Light0Color'; n33.location = (-101, -255)
n33.label = 'Light0Color'
n33.width = 16
n34 = _N.new('NodeReroute'); n34.name = 'Light0Size'; n34.location = (-101, -325)
n34.label = 'Light0Size'
n34.width = 16
n34.socket_idname = 'NodeSocketFloat'
n35 = _N.new('NodeReroute'); n35.name = 'Reroute.065'; n35.location = (260, 85)
n35.width = 16
n35.socket_idname = 'NodeSocketVector'
n36 = _N.new('NodeReroute'); n36.name = 'Reroute.064'; n36.location = (259, -292)
n36.width = 16
n36.socket_idname = 'NodeSocketVector'
n37 = _N.new('NodeReroute'); n37.name = 'Reroute.029'; n37.location = (238, -256)
n37.width = 16
n38 = _N.new('NodeReroute'); n38.name = 'Reroute.001'; n38.location = (278, -326)
n38.width = 16
n38.socket_idname = 'NodeSocketFloat'
n39 = _N.new('NodeReroute'); n39.name = 'Reroute'; n39.location = (279, 63)
n39.width = 16
n39.socket_idname = 'NodeSocketFloat'
n40 = _N.new('NodeReroute'); n40.name = 'Reroute.016'; n40.location = (321, 19)
n40.width = 16
n40.socket_idname = 'NodeSocketVector'
n41 = _N.new('NodeReroute'); n41.name = 'Reroute.030'; n41.location = (219, -224)
n41.width = 16
n42 = _N.new('ShaderNodeGroup'); n42.name = 'CalcFog'; n42.location = (0, 10)
n42.label = 'CalcFog'
n42.width = 166
n42.node_tree = ng_calcfog
n43 = _N.new('NodeReroute'); n43.name = 'Reroute.008'; n43.location = (187, -25)
n43.width = 16
n43.socket_idname = 'NodeSocketFloat'
n44 = _N.new('NodeReroute'); n44.name = 'Reroute.003'; n44.location = (342, -3)
n44.width = 16
n44.socket_idname = 'NodeSocketFloat'
n45 = _N.new('NodeReroute'); n45.name = 'Combined_C'; n45.location = (540, 456)
n45.label = 'Combined_C'
n45.width = 16
n46 = _N.new('NodeReroute'); n46.name = 'Combined_A'; n46.location = (540, 433)
n46.label = 'Combined_A'
n46.width = 16
n46.socket_idname = 'NodeSocketFloat'
n47 = _N.new('NodeReroute'); n47.name = 'Reroute.032'; n47.location = (567, 456)
n47.width = 16
n48 = _N.new('NodeReroute'); n48.name = 'Reroute.031'; n48.location = (567, 433)
n48.width = 16
n48.socket_idname = 'NodeSocketFloat'
n49 = _N.new('NodeReroute'); n49.name = 'Reroute.009'; n49.location = (1056, 710)
n49.width = 16
n50 = _N.new('NodeReroute'); n50.name = 'Reroute.010'; n50.location = (1033, 689)
n50.width = 16
n50.socket_idname = 'NodeSocketFloat'
n51 = _N.new('NodeReroute'); n51.name = 'Light1Color'; n51.location = (-101, -360)
n51.label = 'Light1Color'
n51.width = 16
n52 = _N.new('NodeReroute'); n52.name = 'Light1Size'; n52.location = (-101, -433)
n52.label = 'Light1Size'
n52.width = 16
n52.socket_idname = 'NodeSocketFloat'
n53 = _N.new('NodeReroute'); n53.name = 'Light1Dir'; n53.location = (-101, -396)
n53.label = 'Light1Dir'
n53.width = 16
n53.socket_idname = 'NodeSocketVector'
n54 = _N.new('NodeReroute'); n54.name = 'Reroute.014'; n54.location = (299, -361)
n54.width = 16
n55 = _N.new('NodeReroute'); n55.name = 'Reroute.017'; n55.location = (318, -397)
n55.width = 16
n55.socket_idname = 'NodeSocketVector'
n56 = _N.new('NodeReroute'); n56.name = 'Reroute.019'; n56.location = (341, -432)
n56.width = 16
n56.socket_idname = 'NodeSocketFloat'
n57 = _N.new('NodeReroute'); n57.name = 'Reroute.025'; n57.location = (-44, -472)
n57.width = 16
n58 = _N.new('NodeReroute'); n58.name = 'Reroute.018'; n58.location = (-23, -493)
n58.width = 16
n58.socket_idname = 'NodeSocketFloat'
n59 = _N.new('NodeReroute'); n59.name = 'Reroute.015'; n59.location = (186, -516)
n59.width = 16
n59.socket_idname = 'NodeSocketFloat'
n60 = _N.new('ShaderNodeGroup'); n60.name = 'F3DNoiseFactor'; n60.location = (362, -360)
n60.label = 'F3D Noise Factor'
n60.width = 142
n60.node_tree = ng_f3dnoise_nonanimated
n61 = _N.new('NodeReroute'); n61.name = 'Reroute.023'; n61.location = (1036, 385)
n61.width = 16
n62 = _N.new('ShaderNodeOutputMaterial'); n62.name = 'Material Output F3D'; n62.location = (1546, 571)
n62.label = 'Material Output F3D'
n62.target = 'CYCLES'
n63 = _N.new('NodeReroute'); n63.name = 'Reroute.024'; n63.location = (1037, -451)
n63.width = 16
n64 = _N.new('NodeReroute'); n64.name = 'Reroute.005'; n64.location = (-168, 601)
n64.width = 16
n64.socket_idname = 'NodeSocketVector'
n65 = _N.new('NodeReroute'); n65.name = 'Reroute.041'; n65.location = (-193, 579)
n65.width = 16
n65.socket_idname = 'NodeSocketVector'
n66 = _N.new('NodeReroute'); n66.name = 'Reroute.040'; n66.location = (-216, 558)
n66.width = 16
n66.socket_idname = 'NodeSocketVector'
n67 = _N.new('NodeReroute'); n67.name = 'Reroute.012'; n67.location = (-267, 514)
n67.width = 16
n67.socket_idname = 'NodeSocketInt'
n68 = _N.new('NodeReroute'); n68.name = 'Reroute.051'; n68.location = (-241, 535)
n68.width = 16
n68.socket_idname = 'NodeSocketVector'
n69 = _N.new('NodeReroute'); n69.name = 'Reroute.013'; n69.location = (-80, 688)
n69.width = 16
n69.socket_idname = 'NodeSocketVector'
n70 = _N.new('NodeReroute'); n70.name = 'Reroute.002'; n70.location = (-100, 665)
n70.width = 16
n70.socket_idname = 'NodeSocketVector'
n71 = _N.new('NodeReroute'); n71.name = 'Reroute.022'; n71.location = (-120, 645)
n71.width = 16
n71.socket_idname = 'NodeSocketVector'
n72 = _N.new('NodeReroute'); n72.name = 'Reroute.049'; n72.location = (-144, 621)
n72.width = 16
n72.socket_idname = 'NodeSocketVector'
n73 = _N.new('NodeReroute'); n73.name = 'Reroute.054'; n73.location = (-314, 469)
n73.width = 16
n73.socket_idname = 'NodeSocketFloat'
n74 = _N.new('NodeReroute'); n74.name = 'Reroute.053'; n74.location = (-292, 491)
n74.width = 16
n74.socket_idname = 'NodeSocketFloat'
n75 = _N.new('NodeReroute'); n75.name = 'Reroute.055'; n75.location = (-337, 447)
n75.width = 16
n75.socket_idname = 'NodeSocketFloat'
n76 = _N.new('NodeReroute'); n76.name = 'Reroute.056'; n76.location = (-358, 425)
n76.width = 16
n76.socket_idname = 'NodeSocketFloat'
n77 = _N.new('ShaderNodeGroup'); n77.name = 'TextureSettings'; n77.location = (-575, 724)
n77.width = 189
n77.mute = True
n77.node_tree = ng_texturesettings_advanced
n77.inputs[4].default_value = 0.0
n77.inputs[9].default_value = 0.0
n77.inputs[10].default_value = 0
n77.inputs[11].default_value = 5
n77.inputs[12].default_value = 0.0
n77.inputs[13].default_value = 63.0
n77.inputs[14].default_value = 0
n77.inputs[15].default_value = 5
n77.inputs[16].default_value = -18.6
n77.inputs[17].default_value = 63.0
n77.inputs[18].default_value = 0.0
n77.inputs[19].default_value = 0
n77.inputs[20].default_value = 0.0
n77.inputs[21].default_value = 63.0
n77.inputs[22].default_value = 5
n77.inputs[23].default_value = 0
n77.inputs[24].default_value = 0.0
n77.inputs[25].default_value = 31.0
n77.inputs[26].default_value = 5
n77.inputs[27].default_value = 0.0
n77.inputs[28].default_value = 1
n77.inputs[29].default_value = 1
n77.inputs[30].default_value = 0
n77.inputs[31].default_value = 0
n77.inputs[32].default_value = 0.0
n77.inputs[33].default_value = 0
n77.inputs[34].default_value = 0
n77.inputs[35].default_value = 0
n77.inputs[36].default_value = 0
n77.inputs[37].default_value = 0.0
n77.inputs[38].default_value = 1
n78 = _N.new('ShaderNodeGroup'); n78.name = 'UV'; n78.location = (-987, 175)
n78.width = 165
n78.node_tree = ng_uv
n79 = _N.new('ShaderNodeGroup'); n79.name = 'UV Basis'; n79.location = (-787, 405)
n79.width = 164
n79.node_tree = ng_uv_basis_0
n79.inputs[1].default_value = 32
n79.inputs[2].default_value = 32
n79.inputs[3].default_value = 32
n79.inputs[4].default_value = 32
n79.inputs[5].default_value = 0.055
n79.inputs[6].default_value = 0.055
n79.inputs[7].default_value = 1
n80 = _N.new('ShaderNodeGroup'); n80.name = 'Shade Color'; n80.location = (365, 241)
n80.label = 'Shade Color'
n80.width = 139
n80.node_tree = ng_shdcol
n80.inputs[0].default_value = (0.4999, 0.5, 0.5, 1.0)
n80.inputs[1].default_value = (0.9999, 1.0, 1.0, 1.0)
n80.inputs[4].default_value = (0.0, 0.0, 0.0, 1.0)
n80.inputs[8].default_value = 0
n80.inputs[9].default_value = 1
n80.inputs[10].default_value = 0
n80.inputs[11].default_value = 0
n80.inputs[12].default_value = 0
n80.inputs[13].default_value = 0
n80.inputs[14].default_value = 0
n80.inputs[15].default_value = 0
n80.inputs[16].default_value = 1.0
n80.inputs[17].default_value = 0.625
n80.inputs[18].default_value = 0.0
n80.inputs[19].default_value = 0.7
n80.inputs[20].default_value = 0.4
n81 = _N.new('NodeReroute'); n81.name = 'FogColor'; n81.location = (-101, -80)
n81.label = 'FogColor'
n81.width = 16
n82 = _N.new('NodeReroute'); n82.name = 'Reroute.021'; n82.location = (-22, -43)
n82.width = 16
n82.socket_idname = 'NodeSocketFloat'
n83 = _N.new('NodeReroute'); n83.name = 'FogEnable'; n83.location = (-101, -43)
n83.label = 'FogEnable'
n83.width = 16
n83.socket_idname = 'NodeSocketFloat'
n84 = _N.new('NodeReroute'); n84.name = 'Reroute.033'; n84.location = (-22, -80)
n84.width = 16
n84.socket_idname = 'NodeSocketFloat'
n85 = _N.new('NodeReroute'); n85.name = 'Reroute.007'; n85.location = (-43, -80)
n85.width = 16
n86 = _N.new('NodeReroute'); n86.name = 'AmbientColorOut'; n86.location = (220, 131)
n86.label = 'AmbientColorOut'
n86.width = 16
n87 = _N.new('NodeReroute'); n87.name = 'Light0ColorOut'; n87.location = (240, 108)
n87.label = 'Light0ColorOut'
n87.width = 16
n88 = _N.new('NodeReroute'); n88.name = 'Light1ColorOut'; n88.location = (300, 41)
n88.label = 'Light1ColorOut'
n88.width = 16
n89 = _N.new('ShaderNodeGroup'); n89.name = 'Tex1_I'; n89.location = (364, 396)
n89.label = 'Tex1_I'
n89.mute = True
n89.node_tree = ng_is_not_i
n90 = _N.new('ShaderNodeGroup'); n90.name = 'Tex0_I'; n90.location = (365, 549)
n90.label = 'Tex0_I'
n90.mute = True
n90.node_tree = ng_is_not_i
n91 = _N.new('ShaderNodeGroup'); n91.name = '3 Point Lerp'; n91.location = (88, 722)
n91.label = '3 Point Lerp'
n91.mute = True
n91.node_tree = ng_3_point_lerp
n92 = _N.new('NodeReroute'); n92.name = 'GlobalFogColor'; n92.location = (970, -473)
n92.label = 'GlobalFogColor'
n92.width = 16
n93 = _N.new('ShaderNodeGroup'); n93.name = 'FogBlender'; n93.location = (1057, -361)
n93.node_tree = ng_fogblender_off
n94 = _N.new('ShaderNodeGroup'); n94.name = 'CombinerInputs'; n94.location = (522, 157)
n94.width = 139
n94.node_tree = ng_combinerinputs
n94.inputs[0].default_value = (0.9999, 1.0, 1.0, 1.0)
n94.inputs[1].default_value = 1.0
n94.inputs[2].default_value = (0.0, 0.0, 0.0, 1.0)
n94.inputs[3].default_value = 1.0
n94.inputs[4].default_value = (1.0, 1.0, 1.0, 1.0)
n94.inputs[5].default_value = (0.0, 0.0, 0.0, 1.0)
n94.inputs[6].default_value = 0.0
n94.inputs[7].default_value = 0.0
n94.inputs[8].default_value = 0.4471
n94.inputs[9].default_value = 0.1647
n95 = _N.new('ShaderNodeGroup'); n95.name = 'Cycle_1'; n95.location = (871, 746)
n95.label = 'Cycle_1'
n95.node_tree = ng_cycle
n95.inputs[1].default_value = (0.0, 0.0, 0.0, 1.0)
n95.inputs[3].default_value = (0.0, 0.0, 0.0, 1.0)
n95.inputs[4].default_value = 0.0
n95.inputs[5].default_value = 0.0
n95.inputs[6].default_value = 0.0
n96 = _N.new('NodeReroute'); n96.name = 'Reroute.020'; n96.location = (1228, -396)
n96.width = 16
n97 = _N.new('NodeReroute'); n97.name = 'Reroute.004'; n97.location = (1056, 456)
n97.width = 16
n98 = _N.new('NodeReroute'); n98.name = 'Cycle C 2'; n98.location = (1232, 412)
n98.label = 'Cycle C 2'
n98.width = 16
n99 = _N.new('ShaderNodeGroup'); n99.name = 'Cycle_2'; n99.location = (870, 420)
n99.label = 'Cycle_2'
n99.node_tree = ng_cycle
n99.inputs[0].default_value = (0.0, 0.0, 0.0, 1.0)
n99.inputs[1].default_value = (0.0, 0.0, 0.0, 1.0)
n99.inputs[2].default_value = (0.0, 0.0, 0.0, 1.0)
n99.inputs[4].default_value = 0.0
n99.inputs[5].default_value = 0.0
n99.inputs[6].default_value = 0.0
n100 = _N.new('NodeReroute'); n100.name = 'Cycle 1 A'; n100.location = (1033, 434)
n100.width = 16
n100.socket_idname = 'NodeSocketFloat'
n101 = _N.new('ShaderNodeGroup'); n101.name = 'OUTPUT'; n101.location = (1282, 547)
n101.width = 219
n101.node_tree = ng_output_1cycle_opa
n102 = _N.new('ShaderNodeGroup'); n102.name = 'SceneProperties'; n102.location = (-320, -23)
n102.node_tree = ng_sceneproperties
n103 = _N.new('ShaderNodeBsdfPrincipled'); n103.name = 'Principled BSDF'; n103.location = (1260, 900)
n103.inputs[3].default_value = 1.45
n104 = _N.new('ShaderNodeVertexColor'); n104.name = 'Color Attribute'; n104.location = (1075, 850)
n104.layer_name = 'Col'
n105 = _N.new('ShaderNodeOutputMaterial'); n105.name = 'Material Output'; n105.location = (0, 0)
n105.target = 'EEVEE'
n106 = _N.new('ShaderNodeMixShader'); n106.name = 'Mix Shader'; n106.location = (0, 0)
n106.label = 'Disable Shadow'
n106.hide = True
n107 = _N.new('ShaderNodeLightPath'); n107.name = 'Light Path'; n107.location = (0, 0)
n107.hide = True
n108 = _N.new('ShaderNodeBsdfTransparent'); n108.name = 'Transparent BSDF'; n108.location = (0, 0)
n108.hide = True
_L.new(n47.outputs[0], n45.inputs[0])
_L.new(n95.outputs[0], n49.inputs[0])
_L.new(n11.outputs[0], n89.inputs[0])
_L.new(n49.outputs[0], n97.inputs[0])
_L.new(n95.outputs[1], n50.inputs[0])
_L.new(n50.outputs[0], n100.inputs[0])
_L.new(n77.outputs[0], n69.inputs[0])
_L.new(n5.outputs[0], n29.inputs[0])
_L.new(n2.outputs[0], n30.inputs[0])
_L.new(n69.outputs[0], n5.inputs[0])
_L.new(n78.outputs[0], n79.inputs[0])
_L.new(n79.outputs[0], n77.inputs[0])
_L.new(n79.outputs[1], n77.inputs[1])
_L.new(n79.outputs[2], n77.inputs[2])
_L.new(n79.outputs[3], n77.inputs[3])
_L.new(n79.outputs[5], n77.inputs[5])
_L.new(n79.outputs[6], n77.inputs[6])
_L.new(n79.outputs[7], n77.inputs[7])
_L.new(n79.outputs[8], n77.inputs[8])
_L.new(n42.outputs[0], n43.inputs[0])
_L.new(n43.outputs[0], n59.inputs[0])
_L.new(n84.outputs[0], n58.inputs[0])
_L.new(n83.outputs[0], n82.inputs[0])
_L.new(n92.outputs[0], n93.inputs[1])
_L.new(n37.outputs[0], n87.inputs[0])
_L.new(n41.outputs[0], n86.inputs[0])
_L.new(n6.outputs[0], n28.inputs[0])
_L.new(n7.outputs[0], n27.inputs[0])
_L.new(n10.outputs[0], n91.inputs[8])
_L.new(n77.outputs[1], n70.inputs[0])
_L.new(n77.outputs[4], n64.inputs[0])
_L.new(n77.outputs[2], n71.inputs[0])
_L.new(n70.outputs[0], n6.inputs[0])
_L.new(n71.outputs[0], n7.inputs[0])
_L.new(n27.outputs[0], n91.inputs[4])
_L.new(n28.outputs[0], n91.inputs[2])
_L.new(n29.outputs[0], n91.inputs[0])
_L.new(n28.outputs[1], n91.inputs[3])
_L.new(n27.outputs[1], n91.inputs[5])
_L.new(n3.outputs[0], n90.inputs[0])
_L.new(n4.outputs[0], n90.inputs[1])
_L.new(n29.outputs[1], n91.inputs[1])
_L.new(n64.outputs[0], n2.inputs[0])
_L.new(n77.outputs[8], n67.inputs[0])
_L.new(n67.outputs[0], n10.inputs[0])
_L.new(n91.outputs[1], n8.inputs[0])
_L.new(n91.outputs[0], n9.inputs[0])
_L.new(n8.outputs[0], n4.inputs[0])
_L.new(n9.outputs[0], n3.inputs[0])
_L.new(n30.outputs[0], n25.inputs[0])
_L.new(n30.outputs[1], n25.inputs[1])
_L.new(n13.outputs[0], n89.inputs[1])
_L.new(n22.outputs[0], n25.inputs[2])
_L.new(n22.outputs[1], n25.inputs[3])
_L.new(n23.outputs[0], n25.inputs[4])
_L.new(n23.outputs[1], n25.inputs[5])
_L.new(n0.outputs[0], n22.inputs[0])
_L.new(n1.outputs[0], n23.inputs[0])
_L.new(n15.outputs[0], n25.inputs[8])
_L.new(n10.outputs[0], n15.inputs[0])
_L.new(n77.outputs[6], n66.inputs[0])
_L.new(n77.outputs[5], n65.inputs[0])
_L.new(n66.outputs[0], n1.inputs[0])
_L.new(n65.outputs[0], n0.inputs[0])
_L.new(n25.outputs[1], n14.inputs[0])
_L.new(n25.outputs[0], n12.inputs[0])
_L.new(n14.outputs[0], n13.inputs[0])
_L.new(n12.outputs[0], n11.inputs[0])
_L.new(n17.outputs[0], n91.inputs[10])
_L.new(n19.outputs[0], n25.inputs[9])
_L.new(n26.outputs[0], n91.inputs[6])
_L.new(n26.outputs[1], n91.inputs[7])
_L.new(n18.outputs[0], n91.inputs[9])
_L.new(n21.outputs[0], n26.inputs[0])
_L.new(n77.outputs[3], n72.inputs[0])
_L.new(n72.outputs[0], n21.inputs[0])
_L.new(n24.outputs[0], n25.inputs[6])
_L.new(n24.outputs[1], n25.inputs[7])
_L.new(n16.outputs[0], n24.inputs[0])
_L.new(n20.outputs[0], n25.inputs[10])
_L.new(n77.outputs[7], n68.inputs[0])
_L.new(n68.outputs[0], n16.inputs[0])
_L.new(n77.outputs[9], n74.inputs[0])
_L.new(n77.outputs[10], n73.inputs[0])
_L.new(n77.outputs[11], n75.inputs[0])
_L.new(n77.outputs[12], n76.inputs[0])
_L.new(n76.outputs[0], n20.inputs[0])
_L.new(n75.outputs[0], n19.inputs[0])
_L.new(n74.outputs[0], n18.inputs[0])
_L.new(n73.outputs[0], n17.inputs[0])
_L.new(n35.outputs[0], n80.inputs[2])
_L.new(n36.outputs[0], n35.inputs[0])
_L.new(n48.outputs[0], n46.inputs[0])
_L.new(n63.outputs[0], n93.inputs[0])
_L.new(n60.outputs[0], n94.inputs[10])
_L.new(n33.outputs[0], n37.inputs[0])
_L.new(n32.outputs[0], n41.inputs[0])
_L.new(n31.outputs[0], n36.inputs[0])
_L.new(n81.outputs[0], n85.inputs[0])
_L.new(n85.outputs[0], n57.inputs[0])
_L.new(n100.outputs[0], n48.inputs[0])
_L.new(n97.outputs[0], n47.inputs[0])
_L.new(n43.outputs[0], n80.inputs[7])
_L.new(n58.outputs[0], n93.inputs[2])
_L.new(n57.outputs[0], n92.inputs[0])
_L.new(n39.outputs[0], n80.inputs[3])
_L.new(n38.outputs[0], n39.inputs[0])
_L.new(n34.outputs[0], n38.inputs[0])
_L.new(n54.outputs[0], n88.inputs[0])
_L.new(n51.outputs[0], n54.inputs[0])
_L.new(n40.outputs[0], n80.inputs[5])
_L.new(n55.outputs[0], n40.inputs[0])
_L.new(n53.outputs[0], n55.inputs[0])
_L.new(n44.outputs[0], n80.inputs[6])
_L.new(n56.outputs[0], n44.inputs[0])
_L.new(n52.outputs[0], n56.inputs[0])
_L.new(n93.outputs[0], n96.inputs[0])
_L.new(n99.outputs[0], n61.inputs[0])
_L.new(n61.outputs[0], n63.inputs[0])
_L.new(n82.outputs[0], n84.inputs[0])
_L.new(n84.outputs[0], n42.inputs[0])
_L.new(n96.outputs[0], n98.inputs[0])
_L.new(n102.outputs[0], n83.inputs[0])
_L.new(n102.outputs[1], n81.inputs[0])
_L.new(n102.outputs[2], n42.inputs[1])
_L.new(n102.outputs[3], n42.inputs[2])
_L.new(n102.outputs[4], n42.inputs[3])
_L.new(n102.outputs[5], n42.inputs[4])
_L.new(n102.outputs[6], n42.inputs[5])
_L.new(n102.outputs[7], n32.inputs[0])
_L.new(n102.outputs[8], n33.inputs[0])
_L.new(n102.outputs[9], n31.inputs[0])
_L.new(n102.outputs[10], n34.inputs[0])
_L.new(n102.outputs[11], n51.inputs[0])
_L.new(n102.outputs[12], n53.inputs[0])
_L.new(n102.outputs[13], n52.inputs[0])
_L.new(n104.outputs[0], n103.inputs[0])
_L.new(n104.outputs[1], n103.inputs[4])
_L.new(n80.outputs[0], n95.inputs[0])
_L.new(n94.outputs[3], n95.inputs[2])
_L.new(n94.outputs[2], n95.inputs[7])
_L.new(n80.outputs[0], n99.inputs[3])
_L.new(n94.outputs[2], n99.inputs[7])
_L.new(n95.outputs[0], n101.inputs[0])
_L.new(n95.outputs[1], n101.inputs[1])
_L.new(n93.outputs[0], n101.inputs[2])
_L.new(n99.outputs[1], n101.inputs[3])
_L.new(n101.outputs[0], n62.inputs[0])
_L.new(n80.outputs[1], n93.inputs[3])
_L.new(n101.outputs[0], n106.inputs[1])
_L.new(n106.outputs[0], n105.inputs[0])
_L.new(n107.outputs[1], n106.inputs[0])
_L.new(n108.outputs[0], n106.inputs[2])
n62.is_active_output = True

# ---- world
world_world = bpy.data.worlds.new('World'); scene.world = world_world
world_world.use_nodes = True; world_world.node_tree.nodes.clear()
_N = world_world.node_tree.nodes; _L = world_world.node_tree.links
n0 = _N.new('ShaderNodeOutputWorld'); n0.name = 'World Output'; n0.location = (300, 300)
n1 = _N.new('ShaderNodeBackground'); n1.name = 'Background'; n1.location = (10, 300)
n1.inputs[0].default_value = (0.05088, 0.05088, 0.05088, 1.0)
_L.new(n1.outputs[0], n0.inputs[0])
n0.is_active_output = True
world_world.color = (0.05088, 0.05088, 0.05088)
world_world.use_sun_shadow = False
world_world.sun_shadow_jitter_overblur = 0.0

# ---- cameras
cam_camera = bpy.data.cameras.new('Camera')
cam_camera.clip_end = 100.0
cam_camera.ortho_scale = 7.314

# ---- lights
light_light = bpy.data.lights.new('Light', 'POINT')
light_light.transmission_factor = 0.0
light_light.use_soft_falloff = False
light_light.energy = 1000.0
light_light.shadow_soft_size = 0.1
light_light.shadow_maximum_resolution = 0.006
light_light.use_absolute_resolution = True

# ---- meshes
me_plane = bpy.data.meshes.new('Plane')
me_plane.from_pydata([(-1.333, -2.438e-09, -0.6667), (-0.412, -1.268, -0.6667), (1.079, -0.7838, -0.6667), (6.966e-10, -2.438e-09, -1.491), (-0.412, 1.268, -0.6667), (1.079, 0.7838, -0.6667), (0.412, -1.268, 0.6667), (-1.079, -0.7838, 0.6667), (-1.079, 0.7838, 0.6667), (0.412, 1.268, 0.6667), (1.333, -2.438e-09, 0.6667), (6.966e-10, -2.438e-09, 1.491), (1.268, -2.438e-09, -0.7838), (0.3919, -1.206, -0.7838), (0.6341, -0.4607, -1.268), (-0.2422, -0.7454, -1.268), (0.6341, 0.4607, -1.268), (-0.7838, -2.438e-09, -1.268), (-1.026, -0.7454, -0.7838), (-0.2422, 0.7454, -1.268), (-1.026, 0.7454, -0.7838), (0.3919, 1.206, -0.7838), (1.418, -0.4607, -6.966e-10), (1.418, 0.4607, -6.966e-10), (6.966e-10, -1.491, -6.966e-10), (0.8763, -1.206, -6.966e-10), (-1.418, -0.4607, -6.966e-10), (-0.8763, -1.206, -6.966e-10), (-0.8763, 1.206, -6.966e-10), (-1.418, 0.4607, -6.966e-10), (0.8763, 1.206, -6.966e-10), (6.966e-10, 1.491, -6.966e-10), (1.026, -0.7454, 0.7838), (-0.3919, -1.206, 0.7838), (-1.268, -2.438e-09, 0.7838), (-0.3919, 1.206, 0.7838), (1.026, 0.7454, 0.7838), (0.2422, -0.7454, 1.268), (0.7838, -2.438e-09, 1.268), (-0.6341, -0.4607, 1.268), (-0.6341, 0.4607, 1.268), (0.2422, 0.7454, 1.268)], [], [(3, 14, 15), (2, 14, 12), (3, 15, 17), (3, 17, 19), (3, 19, 16), (2, 12, 22), (1, 13, 24), (0, 18, 26), (4, 20, 28), (5, 21, 30), (2, 22, 25), (1, 24, 27), (0, 26, 29), (4, 28, 31), (5, 30, 23), (6, 32, 37), (7, 33, 39), (8, 34, 40), (9, 35, 41), (10, 36, 38), (38, 41, 11), (38, 36, 41), (36, 9, 41), (41, 40, 11), (41, 35, 40), (35, 8, 40), (40, 39, 11), (40, 34, 39), (34, 7, 39), (39, 37, 11), (39, 33, 37), (33, 6, 37), (37, 38, 11), (37, 32, 38), (32, 10, 38), (23, 36, 10), (23, 30, 36), (30, 9, 36), (31, 35, 9), (31, 28, 35), (28, 8, 35), (29, 34, 8), (29, 26, 34), (26, 7, 34), (27, 33, 7), (27, 24, 33), (24, 6, 33), (25, 32, 6), (25, 22, 32), (22, 10, 32), (30, 31, 9), (30, 21, 31), (21, 4, 31), (28, 29, 8), (28, 20, 29), (20, 0, 29), (26, 27, 7), (26, 18, 27), (18, 1, 27), (24, 25, 6), (24, 13, 25), (13, 2, 25), (22, 23, 10), (22, 12, 23), (12, 5, 23), (16, 21, 5), (16, 19, 21), (19, 4, 21), (19, 20, 4), (19, 17, 20), (17, 0, 20), (17, 18, 0), (17, 15, 18), (15, 1, 18), (12, 16, 5), (12, 14, 16), (14, 3, 16), (15, 13, 1), (15, 14, 13), (14, 2, 13)])
me_plane.polygons.foreach_set('use_smooth', [True] * 80)
_uv = me_plane.uv_layers.new(name='UVMap')
_uv.uv.foreach_set('vector', [0.1818, 0.0, 0.2273, 0.07873, 0.1364, 0.07873, 0.2727, 0.1575, 0.3182, 0.07873, 0.3636, 0.1575, 0.9091, 0.0, 0.9545, 0.07873, 0.8636, 0.07873, 0.7273, 0.0, 0.7727, 0.07873, 0.6818, 0.07873, 0.5455, 0.0, 0.5909, 0.07873, 0.5, 0.07873, 0.2727, 0.1575, 0.3636, 0.1575, 0.3182, 0.2362, 0.09091, 0.1575, 0.1818, 0.1575, 0.1364, 0.2362, 0.8182, 0.1575, 0.9091, 0.1575, 0.8636, 0.2362, 0.6364, 0.1575, 0.7273, 0.1575, 0.6818, 0.2362, 0.4545, 0.1575, 0.5455, 0.1575, 0.5, 0.2362, 0.2727, 0.1575, 0.3182, 0.2362, 0.2273, 0.2362, 0.09091, 0.1575, 0.1364, 0.2362, 0.04546, 0.2362, 0.8182, 0.1575, 0.8636, 0.2362, 0.7727, 0.2362, 0.6364, 0.1575, 0.6818, 0.2362, 0.5909, 0.2362, 0.4545, 0.1575, 0.5, 0.2362, 0.4091, 0.2362, 0.1818, 0.3149, 0.2727, 0.3149, 0.2273, 0.3937, 0.0, 0.3149, 0.09091, 0.3149, 0.04546, 0.3937, 0.7273, 0.3149, 0.8182, 0.3149, 0.7727, 0.3937, 0.5455, 0.3149, 0.6364, 0.3149, 0.5909, 0.3937, 0.3636, 0.3149, 0.4545, 0.3149, 0.4091, 0.3937, 0.4091, 0.3937, 0.5, 0.3937, 0.4545, 0.4724, 0.4091, 0.3937, 0.4545, 0.3149, 0.5, 0.3937, 0.4545, 0.3149, 0.5455, 0.3149, 0.5, 0.3937, 0.5909, 0.3937, 0.6818, 0.3937, 0.6364, 0.4724, 0.5909, 0.3937, 0.6364, 0.3149, 0.6818, 0.3937, 0.6364, 0.3149, 0.7273, 0.3149, 0.6818, 0.3937, 0.7727, 0.3937, 0.8636, 0.3937, 0.8182, 0.4724, 0.7727, 0.3937, 0.8182, 0.3149, 0.8636, 0.3937, 0.8182, 0.3149, 0.9091, 0.3149, 0.8636, 0.3937, 0.04546, 0.3937, 0.1364, 0.3937, 0.09091, 0.4724, 0.04546, 0.3937, 0.09091, 0.3149, 0.1364, 0.3937, 0.09091, 0.3149, 0.1818, 0.3149, 0.1364, 0.3937, 0.2273, 0.3937, 0.3182, 0.3937, 0.2727, 0.4724, 0.2273, 0.3937, 0.2727, 0.3149, 0.3182, 0.3937, 0.2727, 0.3149, 0.3636, 0.3149, 0.3182, 0.3937, 0.4091, 0.2362, 0.4545, 0.3149, 0.3636, 0.3149, 0.4091, 0.2362, 0.5, 0.2362, 0.4545, 0.3149, 0.5, 0.2362, 0.5455, 0.3149, 0.4545, 0.3149, 0.5909, 0.2362, 0.6364, 0.3149, 0.5455, 0.3149, 0.5909, 0.2362, 0.6818, 0.2362, 0.6364, 0.3149, 0.6818, 0.2362, 0.7273, 0.3149, 0.6364, 0.3149, 0.7727, 0.2362, 0.8182, 0.3149, 0.7273, 0.3149, 0.7727, 0.2362, 0.8636, 0.2362, 0.8182, 0.3149, 0.8636, 0.2362, 0.9091, 0.3149, 0.8182, 0.3149, 0.04546, 0.2362, 0.09091, 0.3149, 0.0, 0.3149, 0.04546, 0.2362, 0.1364, 0.2362, 0.09091, 0.3149, 0.1364, 0.2362, 0.1818, 0.3149, 0.09091, 0.3149, 0.2273, 0.2362, 0.2727, 0.3149, 0.1818, 0.3149, 0.2273, 0.2362, 0.3182, 0.2362, 0.2727, 0.3149, 0.3182, 0.2362, 0.3636, 0.3149, 0.2727, 0.3149, 0.5, 0.2362, 0.5909, 0.2362, 0.5455, 0.3149, 0.5, 0.2362, 0.5455, 0.1575, 0.5909, 0.2362, 0.5455, 0.1575, 0.6364, 0.1575, 0.5909, 0.2362, 0.6818, 0.2362, 0.7727, 0.2362, 0.7273, 0.3149, 0.6818, 0.2362, 0.7273, 0.1575, 0.7727, 0.2362, 0.7273, 0.1575, 0.8182, 0.1575, 0.7727, 0.2362, 0.8636, 0.2362, 0.9545, 0.2362, 0.9091, 0.3149, 0.8636, 0.2362, 0.9091, 0.1575, 0.9545, 0.2362, 0.9091, 0.1575, 1.0, 0.1575, 0.9545, 0.2362, 0.1364, 0.2362, 0.2273, 0.2362, 0.1818, 0.3149, 0.1364, 0.2362, 0.1818, 0.1575, 0.2273, 0.2362, 0.1818, 0.1575, 0.2727, 0.1575, 0.2273, 0.2362, 0.3182, 0.2362, 0.4091, 0.2362, 0.3636, 0.3149, 0.3182, 0.2362, 0.3636, 0.1575, 0.4091, 0.2362, 0.3636, 0.1575, 0.4545, 0.1575, 0.4091, 0.2362, 0.5, 0.07873, 0.5455, 0.1575, 0.4545, 0.1575, 0.5, 0.07873, 0.5909, 0.07873, 0.5455, 0.1575, 0.5909, 0.07873, 0.6364, 0.1575, 0.5455, 0.1575, 0.6818, 0.07873, 0.7273, 0.1575, 0.6364, 0.1575, 0.6818, 0.07873, 0.7727, 0.07873, 0.7273, 0.1575, 0.7727, 0.07873, 0.8182, 0.1575, 0.7273, 0.1575, 0.8636, 0.07873, 0.9091, 0.1575, 0.8182, 0.1575, 0.8636, 0.07873, 0.9545, 0.07873, 0.9091, 0.1575, 0.9545, 0.07873, 1.0, 0.1575, 0.9091, 0.1575, 0.3636, 0.1575, 0.4091, 0.07873, 0.4545, 0.1575, 0.3636, 0.1575, 0.3182, 0.07873, 0.4091, 0.07873, 0.3182, 0.07873, 0.3636, 0.0, 0.4091, 0.07873, 0.1364, 0.07873, 0.1818, 0.1575, 0.09091, 0.1575, 0.1364, 0.07873, 0.2273, 0.07873, 0.1818, 0.1575, 0.2273, 0.07873, 0.2727, 0.1575, 0.1818, 0.1575])
_ca = me_plane.color_attributes.new('Col', 'FLOAT_COLOR', 'CORNER')
_ca.data.foreach_set('color', [1.0, 1.0, 0.9999, 2.525e-11, 1.0, 1.0, 0.9999, 6.479e-07, 1.0, 1.0, 0.9999, 4.656e-13, 1.0, 1.0, 0.9999, 0.0003571, 1.0, 1.0, 0.9999, 6.479e-07, 1.0, 1.0, 0.9999, 0.0001698, 1.0, 1.0, 0.9999, 2.525e-11, 1.0, 1.0, 0.9999, 4.656e-13, 1.0, 1.0, 0.9999, 4.385e-11, 1.0, 1.0, 0.9999, 2.525e-11, 1.0, 1.0, 0.9999, 4.385e-11, 1.0, 1.0, 0.9999, 7.144e-07, 1.0, 1.0, 0.9999, 2.525e-11, 1.0, 1.0, 0.9999, 7.144e-07, 1.0, 1.0, 0.9999, 0.0003146, 1.0, 1.0, 0.9999, 0.0003571, 1.0, 1.0, 0.9999, 0.0001698, 1.0, 1.0, 0.9999, 0.03775, 1.0, 1.0, 0.9999, 1.392e-11, 1.0, 1.0, 0.9999, 3.379e-07, 1.0, 0.9998, 0.9998, 0.04549, 1.0, 1.0, 0.9999, 3.08e-12, 1.0, 1.0, 0.9999, 4.542e-13, 0.9999, 0.9997, 0.9996, 0.0772, 1.0, 1.0, 0.9999, 0.001537, 1.0, 1.0, 0.9999, 1.252e-06, 1.0, 1.0, 0.9999, 0.118, 1.0, 1.0, 0.9999, 0.0001691, 1.0, 1.0, 0.9999, 1.739e-05, 1.0, 1.0, 0.9999, 0.06544, 1.0, 1.0, 0.9999, 0.0003571, 1.0, 1.0, 0.9999, 0.03775, 1.0, 1.0, 0.9999, 0.03808, 1.0, 1.0, 0.9999, 1.392e-11, 1.0, 0.9998, 0.9998, 0.04549, 0.9978, 0.9976, 0.9975, 0.05655, 1.0, 1.0, 0.9999, 3.08e-12, 0.9999, 0.9997, 0.9996, 0.0772, 1.0, 1.0, 0.9999, 0.1035, 1.0, 1.0, 0.9999, 0.001537, 1.0, 1.0, 0.9999, 0.118, 1.0, 1.0, 0.9999, 0.08802, 1.0, 1.0, 0.9999, 0.0001691, 1.0, 1.0, 0.9999, 0.06544, 1.0, 1.0, 0.9999, 0.05344, 1.0, 1.0, 0.9999, 0.3374, 1.0, 1.0, 0.9999, 0.4298, 1.0, 1.0, 0.9999, 0.6728, 1.0, 1.0, 0.9999, 0.416, 1.0, 1.0, 0.9999, 0.4542, 1.0, 1.0, 0.9999, 0.6607, 1.0, 1.0, 0.9999, 0.4761, 1.0, 1.0, 0.9999, 0.5177, 1.0, 1.0, 0.9999, 0.6315, 1.0, 1.0, 0.9999, 0.4241, 1.0, 1.0, 0.9999, 0.4942, 1.0, 1.0, 0.9999, 0.6159, 1.0, 1.0, 0.9999, 0.3403, 1.0, 1.0, 0.9999, 0.45, 1.0, 1.0, 0.9999, 0.6397, 1.0, 1.0, 0.9999, 0.6397, 1.0, 1.0, 0.9999, 0.6159, 1.0, 1.0, 0.9999, 0.6842, 1.0, 1.0, 0.9999, 0.6397, 1.0, 1.0, 0.9999, 0.45, 1.0, 1.0, 0.9999, 0.6159, 1.0, 1.0, 0.9999, 0.45, 1.0, 1.0, 0.9999, 0.4241, 1.0, 1.0, 0.9999, 0.6159, 1.0, 1.0, 0.9999, 0.6159, 1.0, 1.0, 0.9999, 0.6315, 1.0, 1.0, 0.9999, 0.6842, 1.0, 1.0, 0.9999, 0.6159, 1.0, 1.0, 0.9999, 0.4942, 1.0, 1.0, 0.9999, 0.6315, 1.0, 1.0, 0.9999, 0.4942, 1.0, 1.0, 0.9999, 0.4761, 1.0, 1.0, 0.9999, 0.6315, 1.0, 1.0, 0.9999, 0.6315, 1.0, 1.0, 0.9999, 0.6607, 1.0, 1.0, 0.9999, 0.6842, 1.0, 1.0, 0.9999, 0.6315, 1.0, 1.0, 0.9999, 0.5177, 1.0, 1.0, 0.9999, 0.6607, 1.0, 1.0, 0.9999, 0.5177, 1.0, 1.0, 0.9999, 0.416, 1.0, 1.0, 0.9999, 0.6607, 1.0, 1.0, 0.9999, 0.6607, 1.0, 1.0, 0.9999, 0.6728, 1.0, 1.0, 0.9999, 0.6842, 1.0, 1.0, 0.9999, 0.6607, 1.0, 1.0, 0.9999, 0.4542, 1.0, 1.0, 0.9999, 0.6728, 1.0, 1.0, 0.9999, 0.4542, 1.0, 1.0, 0.9999, 0.3374, 1.0, 1.0, 0.9999, 0.6728, 1.0, 1.0, 0.9999, 0.6728, 1.0, 1.0, 0.9999, 0.6397, 1.0, 1.0, 0.9999, 0.6842, 1.0, 1.0, 0.9999, 0.6728, 1.0, 1.0, 0.9999, 0.4298, 1.0, 1.0, 0.9999, 0.6397, 1.0, 1.0, 0.9999, 0.4298, 1.0, 1.0, 0.9999, 0.3403, 1.0, 1.0, 0.9999, 0.6397, 1.0, 1.0, 0.9999, 0.05344, 1.0, 1.0, 0.9999, 0.45, 1.0, 1.0, 0.9999, 0.3403, 1.0, 1.0, 0.9999, 0.05344, 1.0, 1.0, 0.9999, 0.06544, 1.0, 1.0, 0.9999, 0.45, 1.0, 1.0, 0.9999, 0.06544, 1.0, 1.0, 0.9999, 0.4241, 1.0, 1.0, 0.9999, 0.45, 1.0, 1.0, 0.9999, 0.08802, 1.0, 1.0, 0.9999, 0.4942, 1.0, 1.0, 0.9999, 0.4241, 1.0, 1.0, 0.9999, 0.08802, 1.0, 1.0, 0.9999, 0.118, 1.0, 1.0, 0.9999, 0.4942, 1.0, 1.0, 0.9999, 0.118, 1.0, 1.0, 0.9999, 0.4761, 1.0, 1.0, 0.9999, 0.4942, 1.0, 1.0, 0.9999, 0.1035, 1.0, 1.0, 0.9999, 0.5177, 1.0, 1.0, 0.9999, 0.4761, 1.0, 1.0, 0.9999, 0.1035, 0.9999, 0.9997, 0.9996, 0.0772, 1.0, 1.0, 0.9999, 0.5177, 0.9999, 0.9997, 0.9996, 0.0772, 1.0, 1.0, 0.9999, 0.416, 1.0, 1.0, 0.9999, 0.5177, 0.9978, 0.9976, 0.9975, 0.05655, 1.0, 1.0, 0.9999, 0.4542, 1.0, 1.0, 0.9999, 0.416, 0.9978, 0.9976, 0.9975, 0.05655, 1.0, 0.9998, 0.9998, 0.04549, 1.0, 1.0, 0.9999, 0.4542, 1.0, 0.9998, 0.9998, 0.04549, 1.0, 1.0, 0.9999, 0.3374, 1.0, 1.0, 0.9999, 0.4542, 1.0, 1.0, 0.9999, 0.03808, 1.0, 1.0, 0.9999, 0.4298, 1.0, 1.0, 0.9999, 0.3374, 1.0, 1.0, 0.9999, 0.03808, 1.0, 1.0, 0.9999, 0.03775, 1.0, 1.0, 0.9999, 0.4298, 1.0, 1.0, 0.9999, 0.03775, 1.0, 1.0, 0.9999, 0.3403, 1.0, 1.0, 0.9999, 0.4298, 1.0, 1.0, 0.9999, 0.06544, 1.0, 1.0, 0.9999, 0.08802, 1.0, 1.0, 0.9999, 0.4241, 1.0, 1.0, 0.9999, 0.06544, 1.0, 1.0, 0.9999, 1.739e-05, 1.0, 1.0, 0.9999, 0.08802, 1.0, 1.0, 0.9999, 1.739e-05, 1.0, 1.0, 0.9999, 0.001537, 1.0, 1.0, 0.9999, 0.08802, 1.0, 1.0, 0.9999, 0.118, 1.0, 1.0, 0.9999, 0.1035, 1.0, 1.0, 0.9999, 0.4761, 1.0, 1.0, 0.9999, 0.118, 1.0, 1.0, 0.9999, 1.252e-06, 1.0, 1.0, 0.9999, 0.1035, 1.0, 1.0, 0.9999, 1.252e-06, 1.0, 1.0, 0.9999, 3.08e-12, 1.0, 1.0, 0.9999, 0.1035, 0.9999, 0.9997, 0.9996, 0.0772, 0.9978, 0.9976, 0.9975, 0.05655, 1.0, 1.0, 0.9999, 0.416, 0.9999, 0.9997, 0.9996, 0.0772, 1.0, 1.0, 0.9999, 4.542e-13, 0.9978, 0.9976, 0.9975, 0.05655, 1.0, 1.0, 0.9999, 4.542e-13, 1.0, 1.0, 0.9999, 1.392e-11, 0.9978, 0.9976, 0.9975, 0.05655, 1.0, 0.9998, 0.9998, 0.04549, 1.0, 1.0, 0.9999, 0.03808, 1.0, 1.0, 0.9999, 0.3374, 1.0, 0.9998, 0.9998, 0.04549, 1.0, 1.0, 0.9999, 3.379e-07, 1.0, 1.0, 0.9999, 0.03808, 1.0, 1.0, 0.9999, 3.379e-07, 1.0, 1.0, 0.9999, 0.0003571, 1.0, 1.0, 0.9999, 0.03808, 1.0, 1.0, 0.9999, 0.03775, 1.0, 1.0, 0.9999, 0.05344, 1.0, 1.0, 0.9999, 0.3403, 1.0, 1.0, 0.9999, 0.03775, 1.0, 1.0, 0.9999, 0.0001698, 1.0, 1.0, 0.9999, 0.05344, 1.0, 1.0, 0.9999, 0.0001698, 1.0, 1.0, 0.9999, 0.0001691, 1.0, 1.0, 0.9999, 0.05344, 1.0, 1.0, 0.9999, 0.0003146, 1.0, 1.0, 0.9999, 1.739e-05, 1.0, 1.0, 0.9999, 0.0001691, 1.0, 1.0, 0.9999, 0.0003146, 1.0, 1.0, 0.9999, 7.144e-07, 1.0, 1.0, 0.9999, 1.739e-05, 1.0, 1.0, 0.9999, 7.144e-07, 1.0, 1.0, 0.9999, 0.001537, 1.0, 1.0, 0.9999, 1.739e-05, 1.0, 1.0, 0.9999, 7.144e-07, 1.0, 1.0, 0.9999, 1.252e-06, 1.0, 1.0, 0.9999, 0.001537, 1.0, 1.0, 0.9999, 7.144e-07, 1.0, 1.0, 0.9999, 4.385e-11, 1.0, 1.0, 0.9999, 1.252e-06, 1.0, 1.0, 0.9999, 4.385e-11, 1.0, 1.0, 0.9999, 3.08e-12, 1.0, 1.0, 0.9999, 1.252e-06, 1.0, 1.0, 0.9999, 4.385e-11, 1.0, 1.0, 0.9999, 4.542e-13, 1.0, 1.0, 0.9999, 3.08e-12, 1.0, 1.0, 0.9999, 4.385e-11, 1.0, 1.0, 0.9999, 4.656e-13, 1.0, 1.0, 0.9999, 4.542e-13, 1.0, 1.0, 0.9999, 4.656e-13, 1.0, 1.0, 0.9999, 1.392e-11, 1.0, 1.0, 0.9999, 4.542e-13, 1.0, 1.0, 0.9999, 0.0001698, 1.0, 1.0, 0.9999, 0.0003146, 1.0, 1.0, 0.9999, 0.0001691, 1.0, 1.0, 0.9999, 0.0001698, 1.0, 1.0, 0.9999, 6.479e-07, 1.0, 1.0, 0.9999, 0.0003146, 1.0, 1.0, 0.9999, 6.479e-07, 1.0, 1.0, 0.9999, 2.525e-11, 1.0, 1.0, 0.9999, 0.0003146, 1.0, 1.0, 0.9999, 4.656e-13, 1.0, 1.0, 0.9999, 3.379e-07, 1.0, 1.0, 0.9999, 1.392e-11, 1.0, 1.0, 0.9999, 4.656e-13, 1.0, 1.0, 0.9999, 6.479e-07, 1.0, 1.0, 0.9999, 3.379e-07, 1.0, 1.0, 0.9999, 6.479e-07, 1.0, 1.0, 0.9999, 0.0003571, 1.0, 1.0, 0.9999, 3.379e-07])
_ca = me_plane.color_attributes.new('Alpha', 'FLOAT_COLOR', 'CORNER')
_ca.data.foreach_set('color', [2.526e-11, 2.525e-11, 2.525e-11, 1.0, 6.48e-07, 6.479e-07, 6.479e-07, 1.0, 4.657e-13, 4.656e-13, 4.656e-13, 1.0, 0.0003571, 0.0003571, 0.0003571, 1.0, 6.48e-07, 6.479e-07, 6.479e-07, 1.0, 0.0001698, 0.0001698, 0.0001698, 1.0, 2.526e-11, 2.525e-11, 2.525e-11, 1.0, 4.657e-13, 4.656e-13, 4.656e-13, 1.0, 4.386e-11, 4.385e-11, 4.385e-11, 1.0, 2.526e-11, 2.525e-11, 2.525e-11, 1.0, 4.386e-11, 4.385e-11, 4.385e-11, 1.0, 7.146e-07, 7.144e-07, 7.144e-07, 1.0, 2.526e-11, 2.525e-11, 2.525e-11, 1.0, 7.146e-07, 7.144e-07, 7.144e-07, 1.0, 0.0003147, 0.0003146, 0.0003146, 1.0, 0.0003571, 0.0003571, 0.0003571, 1.0, 0.0001698, 0.0001698, 0.0001698, 1.0, 0.03775, 0.03775, 0.03775, 1.0, 1.392e-11, 1.392e-11, 1.391e-11, 1.0, 3.38e-07, 3.379e-07, 3.379e-07, 1.0, 0.04549, 0.04549, 0.04548, 1.0, 3.08e-12, 3.08e-12, 3.079e-12, 1.0, 4.543e-13, 4.542e-13, 4.542e-13, 1.0, 0.07721, 0.0772, 0.0772, 1.0, 0.001537, 0.001537, 0.001537, 1.0, 1.253e-06, 1.252e-06, 1.252e-06, 1.0, 0.1181, 0.118, 0.118, 1.0, 0.0001691, 0.0001691, 0.0001691, 1.0, 1.739e-05, 1.739e-05, 1.739e-05, 1.0, 0.06545, 0.06544, 0.06544, 1.0, 0.0003571, 0.0003571, 0.0003571, 1.0, 0.03775, 0.03775, 0.03775, 1.0, 0.03809, 0.03808, 0.03808, 1.0, 1.392e-11, 1.392e-11, 1.391e-11, 1.0, 0.04549, 0.04549, 0.04548, 1.0, 0.05657, 0.05655, 0.05655, 1.0, 3.08e-12, 3.08e-12, 3.079e-12, 1.0, 0.07721, 0.0772, 0.0772, 1.0, 0.1035, 0.1035, 0.1035, 1.0, 0.001537, 0.001537, 0.001537, 1.0, 0.1181, 0.118, 0.118, 1.0, 0.08804, 0.08802, 0.08802, 1.0, 0.0001691, 0.0001691, 0.0001691, 1.0, 0.06545, 0.06544, 0.06544, 1.0, 0.05345, 0.05344, 0.05344, 1.0, 0.3375, 0.3374, 0.3374, 1.0, 0.4299, 0.4298, 0.4298, 1.0, 0.6729, 0.6728, 0.6728, 1.0, 0.4161, 0.416, 0.416, 1.0, 0.4543, 0.4542, 0.4542, 1.0, 0.6609, 0.6607, 0.6607, 1.0, 0.4762, 0.4761, 0.4761, 1.0, 0.5178, 0.5177, 0.5177, 1.0, 0.6316, 0.6315, 0.6315, 1.0, 0.4242, 0.4241, 0.4241, 1.0, 0.4943, 0.4942, 0.4942, 1.0, 0.616, 0.6159, 0.6159, 1.0, 0.3403, 0.3403, 0.3403, 1.0, 0.4501, 0.45, 0.45, 1.0, 0.6398, 0.6397, 0.6397, 1.0, 0.6398, 0.6397, 0.6397, 1.0, 0.616, 0.6159, 0.6159, 1.0, 0.6843, 0.6842, 0.6842, 1.0, 0.6398, 0.6397, 0.6397, 1.0, 0.4501, 0.45, 0.45, 1.0, 0.616, 0.6159, 0.6159, 1.0, 0.4501, 0.45, 0.45, 1.0, 0.4242, 0.4241, 0.4241, 1.0, 0.616, 0.6159, 0.6159, 1.0, 0.616, 0.6159, 0.6159, 1.0, 0.6316, 0.6315, 0.6315, 1.0, 0.6843, 0.6842, 0.6842, 1.0, 0.616, 0.6159, 0.6159, 1.0, 0.4943, 0.4942, 0.4942, 1.0, 0.6316, 0.6315, 0.6315, 1.0, 0.4943, 0.4942, 0.4942, 1.0, 0.4762, 0.4761, 0.4761, 1.0, 0.6316, 0.6315, 0.6315, 1.0, 0.6316, 0.6315, 0.6315, 1.0, 0.6609, 0.6607, 0.6607, 1.0, 0.6843, 0.6842, 0.6842, 1.0, 0.6316, 0.6315, 0.6315, 1.0, 0.5178, 0.5177, 0.5177, 1.0, 0.6609, 0.6607, 0.6607, 1.0, 0.5178, 0.5177, 0.5177, 1.0, 0.4161, 0.416, 0.416, 1.0, 0.6609, 0.6607, 0.6607, 1.0, 0.6609, 0.6607, 0.6607, 1.0, 0.6729, 0.6728, 0.6728, 1.0, 0.6843, 0.6842, 0.6842, 1.0, 0.6609, 0.6607, 0.6607, 1.0, 0.4543, 0.4542, 0.4542, 1.0, 0.6729, 0.6728, 0.6728, 1.0, 0.4543, 0.4542, 0.4542, 1.0, 0.3375, 0.3374, 0.3374, 1.0, 0.6729, 0.6728, 0.6728, 1.0, 0.6729, 0.6728, 0.6728, 1.0, 0.6398, 0.6397, 0.6397, 1.0, 0.6843, 0.6842, 0.6842, 1.0, 0.6729, 0.6728, 0.6728, 1.0, 0.4299, 0.4298, 0.4298, 1.0, 0.6398, 0.6397, 0.6397, 1.0, 0.4299, 0.4298, 0.4298, 1.0, 0.3403, 0.3403, 0.3403, 1.0, 0.6398, 0.6397, 0.6397, 1.0, 0.05345, 0.05344, 0.05344, 1.0, 0.4501, 0.45, 0.45, 1.0, 0.3403, 0.3403, 0.3403, 1.0, 0.05345, 0.05344, 0.05344, 1.0, 0.06545, 0.06544, 0.06544, 1.0, 0.4501, 0.45, 0.45, 1.0, 0.06545, 0.06544, 0.06544, 1.0, 0.4242, 0.4241, 0.4241, 1.0, 0.4501, 0.45, 0.45, 1.0, 0.08804, 0.08802, 0.08802, 1.0, 0.4943, 0.4942, 0.4942, 1.0, 0.4242, 0.4241, 0.4241, 1.0, 0.08804, 0.08802, 0.08802, 1.0, 0.1181, 0.118, 0.118, 1.0, 0.4943, 0.4942, 0.4942, 1.0, 0.1181, 0.118, 0.118, 1.0, 0.4762, 0.4761, 0.4761, 1.0, 0.4943, 0.4942, 0.4942, 1.0, 0.1035, 0.1035, 0.1035, 1.0, 0.5178, 0.5177, 0.5177, 1.0, 0.4762, 0.4761, 0.4761, 1.0, 0.1035, 0.1035, 0.1035, 1.0, 0.07721, 0.0772, 0.0772, 1.0, 0.5178, 0.5177, 0.5177, 1.0, 0.07721, 0.0772, 0.0772, 1.0, 0.4161, 0.416, 0.416, 1.0, 0.5178, 0.5177, 0.5177, 1.0, 0.05657, 0.05655, 0.05655, 1.0, 0.4543, 0.4542, 0.4542, 1.0, 0.4161, 0.416, 0.416, 1.0, 0.05657, 0.05655, 0.05655, 1.0, 0.04549, 0.04549, 0.04548, 1.0, 0.4543, 0.4542, 0.4542, 1.0, 0.04549, 0.04549, 0.04548, 1.0, 0.3375, 0.3374, 0.3374, 1.0, 0.4543, 0.4542, 0.4542, 1.0, 0.03809, 0.03808, 0.03808, 1.0, 0.4299, 0.4298, 0.4298, 1.0, 0.3375, 0.3374, 0.3374, 1.0, 0.03809, 0.03808, 0.03808, 1.0, 0.03775, 0.03775, 0.03775, 1.0, 0.4299, 0.4298, 0.4298, 1.0, 0.03775, 0.03775, 0.03775, 1.0, 0.3403, 0.3403, 0.3403, 1.0, 0.4299, 0.4298, 0.4298, 1.0, 0.06545, 0.06544, 0.06544, 1.0, 0.08804, 0.08802, 0.08802, 1.0, 0.4242, 0.4241, 0.4241, 1.0, 0.06545, 0.06544, 0.06544, 1.0, 1.739e-05, 1.739e-05, 1.739e-05, 1.0, 0.08804, 0.08802, 0.08802, 1.0, 1.739e-05, 1.739e-05, 1.739e-05, 1.0, 0.001537, 0.001537, 0.001537, 1.0, 0.08804, 0.08802, 0.08802, 1.0, 0.1181, 0.118, 0.118, 1.0, 0.1035, 0.1035, 0.1035, 1.0, 0.4762, 0.4761, 0.4761, 1.0, 0.1181, 0.118, 0.118, 1.0, 1.253e-06, 1.252e-06, 1.252e-06, 1.0, 0.1035, 0.1035, 0.1035, 1.0, 1.253e-06, 1.252e-06, 1.252e-06, 1.0, 3.08e-12, 3.08e-12, 3.079e-12, 1.0, 0.1035, 0.1035, 0.1035, 1.0, 0.07721, 0.0772, 0.0772, 1.0, 0.05657, 0.05655, 0.05655, 1.0, 0.4161, 0.416, 0.416, 1.0, 0.07721, 0.0772, 0.0772, 1.0, 4.543e-13, 4.542e-13, 4.542e-13, 1.0, 0.05657, 0.05655, 0.05655, 1.0, 4.543e-13, 4.542e-13, 4.542e-13, 1.0, 1.392e-11, 1.392e-11, 1.391e-11, 1.0, 0.05657, 0.05655, 0.05655, 1.0, 0.04549, 0.04549, 0.04548, 1.0, 0.03809, 0.03808, 0.03808, 1.0, 0.3375, 0.3374, 0.3374, 1.0, 0.04549, 0.04549, 0.04548, 1.0, 3.38e-07, 3.379e-07, 3.379e-07, 1.0, 0.03809, 0.03808, 0.03808, 1.0, 3.38e-07, 3.379e-07, 3.379e-07, 1.0, 0.0003571, 0.0003571, 0.0003571, 1.0, 0.03809, 0.03808, 0.03808, 1.0, 0.03775, 0.03775, 0.03775, 1.0, 0.05345, 0.05344, 0.05344, 1.0, 0.3403, 0.3403, 0.3403, 1.0, 0.03775, 0.03775, 0.03775, 1.0, 0.0001698, 0.0001698, 0.0001698, 1.0, 0.05345, 0.05344, 0.05344, 1.0, 0.0001698, 0.0001698, 0.0001698, 1.0, 0.0001691, 0.0001691, 0.0001691, 1.0, 0.05345, 0.05344, 0.05344, 1.0, 0.0003147, 0.0003146, 0.0003146, 1.0, 1.739e-05, 1.739e-05, 1.739e-05, 1.0, 0.0001691, 0.0001691, 0.0001691, 1.0, 0.0003147, 0.0003146, 0.0003146, 1.0, 7.146e-07, 7.144e-07, 7.144e-07, 1.0, 1.739e-05, 1.739e-05, 1.739e-05, 1.0, 7.146e-07, 7.144e-07, 7.144e-07, 1.0, 0.001537, 0.001537, 0.001537, 1.0, 1.739e-05, 1.739e-05, 1.739e-05, 1.0, 7.146e-07, 7.144e-07, 7.144e-07, 1.0, 1.253e-06, 1.252e-06, 1.252e-06, 1.0, 0.001537, 0.001537, 0.001537, 1.0, 7.146e-07, 7.144e-07, 7.144e-07, 1.0, 4.386e-11, 4.385e-11, 4.385e-11, 1.0, 1.253e-06, 1.252e-06, 1.252e-06, 1.0, 4.386e-11, 4.385e-11, 4.385e-11, 1.0, 3.08e-12, 3.08e-12, 3.079e-12, 1.0, 1.253e-06, 1.252e-06, 1.252e-06, 1.0, 4.386e-11, 4.385e-11, 4.385e-11, 1.0, 4.543e-13, 4.542e-13, 4.542e-13, 1.0, 3.08e-12, 3.08e-12, 3.079e-12, 1.0, 4.386e-11, 4.385e-11, 4.385e-11, 1.0, 4.657e-13, 4.656e-13, 4.656e-13, 1.0, 4.543e-13, 4.542e-13, 4.542e-13, 1.0, 4.657e-13, 4.656e-13, 4.656e-13, 1.0, 1.392e-11, 1.392e-11, 1.391e-11, 1.0, 4.543e-13, 4.542e-13, 4.542e-13, 1.0, 0.0001698, 0.0001698, 0.0001698, 1.0, 0.0003147, 0.0003146, 0.0003146, 1.0, 0.0001691, 0.0001691, 0.0001691, 1.0, 0.0001698, 0.0001698, 0.0001698, 1.0, 6.48e-07, 6.479e-07, 6.479e-07, 1.0, 0.0003147, 0.0003146, 0.0003146, 1.0, 6.48e-07, 6.479e-07, 6.479e-07, 1.0, 2.526e-11, 2.525e-11, 2.525e-11, 1.0, 0.0003147, 0.0003146, 0.0003146, 1.0, 4.657e-13, 4.656e-13, 4.656e-13, 1.0, 3.38e-07, 3.379e-07, 3.379e-07, 1.0, 1.392e-11, 1.392e-11, 1.391e-11, 1.0, 4.657e-13, 4.656e-13, 4.656e-13, 1.0, 6.48e-07, 6.479e-07, 6.479e-07, 1.0, 3.38e-07, 3.379e-07, 3.379e-07, 1.0, 6.48e-07, 6.479e-07, 6.479e-07, 1.0, 0.0003571, 0.0003571, 0.0003571, 1.0, 3.38e-07, 3.379e-07, 3.379e-07, 1.0])
me_plane.materials.append(mat_metal)
me_plane.update()
me_cube = bpy.data.meshes.new('Cube')
me_cube.from_pydata([(0.01013, 0.4543, 1.422), (-0.422, 0.1404, 1.422), (-0.2569, -0.3676, 1.422), (0.2772, -0.3676, 1.422), (0.4422, 0.1404, 1.422), (0.01013, -1.016e-09, 1.884), (0.01013, 0.5999, 1.39), (-0.5604, 0.1854, 1.39), (-0.3425, -0.4853, 1.39), (0.3628, -0.4853, 1.39), (0.5807, 0.1854, 1.39), (-0.01013, 0.4543, -1.422), (0.422, 0.1404, -1.422), (0.2569, -0.3676, -1.422), (-0.2772, -0.3676, -1.422), (-0.4422, 0.1404, -1.422), (-0.01013, 5.054e-07, -1.884), (-0.01013, 0.5999, -1.39), (0.5604, 0.1854, -1.39), (0.3425, -0.4853, -1.39), (-0.3628, -0.4853, -1.39), (-0.5807, 0.1854, -1.39), (1.422, 0.4543, -0.01013), (1.422, 0.1404, 0.422), (1.422, -0.3676, 0.2569), (1.422, -0.3676, -0.2772), (1.422, 0.1404, -0.4422), (1.884, 2.535e-07, -0.01013), (1.39, 0.5999, -0.01013), (1.39, 0.1854, 0.5604), (1.39, -0.4853, 0.3425), (1.39, -0.4853, -0.3628), (1.39, 0.1854, -0.5807), (-1.422, 0.4543, 0.01013), (-1.422, 0.1404, -0.422), (-1.422, -0.3676, -0.2569), (-1.422, -0.3676, 0.2772), (-1.422, 0.1404, 0.4422), (-1.884, 2.508e-07, 0.01013), (-1.39, 0.5999, 0.01013), (-1.39, 0.1854, -0.5604), (-1.39, -0.4853, -0.3425), (-1.39, -0.4853, 0.3628), (-1.39, 0.1854, 0.5807), (-0.4543, 1.422, -0.01013), (-0.1404, 1.422, 0.422), (0.3676, 1.422, 0.2569), (0.3676, 1.422, -0.2772), (-0.1404, 1.422, -0.4422), (-3.576e-07, 1.884, -0.01013), (-0.5999, 1.39, -0.01013), (-0.1854, 1.39, 0.5604), (0.4853, 1.39, 0.3425), (0.4853, 1.39, -0.3628), (-0.1854, 1.39, -0.5807), (-0.4543, -1.422, 0.01013), (-0.1404, -1.422, -0.422), (0.3676, -1.422, -0.2569), (0.3676, -1.422, 0.2772), (-0.1404, -1.422, 0.4422), (-1.192e-07, -1.884, 0.01013), (-0.5999, -1.39, 0.01013), (-0.1854, -1.39, -0.5604), (0.4853, -1.39, -0.3425), (0.4853, -1.39, 0.3628), (-0.1854, -1.39, 0.5807)], [], [(4, 3, 9, 10), (3, 4, 5), (1, 2, 5), (4, 0, 5), (2, 3, 5), (0, 1, 5), (2, 1, 7, 8), (0, 4, 10, 6), (3, 2, 8, 9), (1, 0, 6, 7), (15, 14, 20, 21), (14, 15, 16), (12, 13, 16), (15, 11, 16), (13, 14, 16), (11, 12, 16), (13, 12, 18, 19), (11, 15, 21, 17), (14, 13, 19, 20), (12, 11, 17, 18), (26, 25, 31, 32), (25, 26, 27), (23, 24, 27), (26, 22, 27), (24, 25, 27), (22, 23, 27), (24, 23, 29, 30), (22, 26, 32, 28), (25, 24, 30, 31), (23, 22, 28, 29), (37, 36, 42, 43), (36, 37, 38), (34, 35, 38), (37, 33, 38), (35, 36, 38), (33, 34, 38), (35, 34, 40, 41), (33, 37, 43, 39), (36, 35, 41, 42), (34, 33, 39, 40), (48, 47, 53, 54), (47, 48, 49), (45, 46, 49), (48, 44, 49), (46, 47, 49), (44, 45, 49), (46, 45, 51, 52), (44, 48, 54, 50), (47, 46, 52, 53), (45, 44, 50, 51), (59, 58, 64, 65), (58, 59, 60), (56, 57, 60), (59, 55, 60), (57, 58, 60), (55, 56, 60), (57, 56, 62, 63), (55, 59, 65, 61), (58, 57, 63, 64), (56, 55, 61, 62)])
_uv = me_cube.uv_layers.new(name='UVMap')
_uv.uv.foreach_set('vector', [0.0, 0.0, 0.0, 0.0, 0.0, 0.0, 0.0, 0.0, 0.0, 0.0, 0.0, 0.0, 0.0, 0.0, 0.0, 0.0, 0.0, 0.0, 0.0, 0.0, 0.0, 0.0, 0.0, 0.0, 0.0, 0.0, 0.0, 0.0, 0.0, 0.0, 0.0, 0.0, 0.0, 0.0, 0.0, 0.0, 0.0, 0.0, 0.0, 0.0, 0.0, 0.0, 0.0, 0.0, 0.0, 0.0, 0.0, 0.0, 0.0, 0.0, 0.0, 0.0, 0.0, 0.0, 0.0, 0.0, 0.0, 0.0, 0.0, 0.0, 0.0, 0.0, 0.0, 0.0, 0.0, 0.0, 0.0, 0.0, 0.0, 0.0, 0.0, 0.0, 0.0, 0.0, 0.0, 0.0, 0.0, 0.0, 0.0, 0.0, 0.0, 0.0, 0.0, 0.0, 0.0, 0.0, 0.0, 0.0, 0.0, 0.0, 0.0, 0.0, 0.0, 0.0, 0.0, 0.0, 0.0, 0.0, 0.0, 0.0, 0.0, 0.0, 0.0, 0.0, 0.0, 0.0, 0.0, 0.0, 0.0, 0.0, 0.0, 0.0, 0.0, 0.0, 0.0, 0.0, 0.0, 0.0, 0.0, 0.0, 0.0, 0.0, 0.0, 0.0, 0.0, 0.0, 0.0, 0.0, 0.0, 0.0, 0.0, 0.0, 0.0, 0.0, 0.0, 0.0, 0.0, 0.0, 0.0, 0.0, 0.0, 0.0, 0.0, 0.0, 0.0, 0.0, 0.0, 0.0, 0.0, 0.0, 0.0, 0.0, 0.0, 0.0, 0.0, 0.0, 0.0, 0.0, 0.0, 0.0, 0.0, 0.0, 0.0, 0.0, 0.0, 0.0, 0.0, 0.0, 0.0, 0.0, 0.0, 0.0, 0.0, 0.0, 0.0, 0.0, 0.0, 0.0, 0.0, 0.0, 0.0, 0.0, 0.0, 0.0, 0.0, 0.0, 0.0, 0.0, 0.0, 0.0, 0.0, 0.0, 0.0, 0.0, 0.0, 0.0, 0.0, 0.0, 0.0, 0.0, 0.0, 0.0, 0.0, 0.0, 0.0, 0.0, 0.0, 0.0, 0.0, 0.0, 0.0, 0.0, 0.0, 0.0, 0.0, 0.0, 0.0, 0.0, 0.0, 0.0, 0.0, 0.0, 0.0, 0.0, 0.0, 0.0, 0.0, 0.0, 0.0, 0.0, 0.0, 0.0, 0.0, 0.0, 0.0, 0.0, 0.0, 0.0, 0.0, 0.0, 0.0, 0.0, 0.0, 0.0, 0.0, 0.0, 0.0, 0.0, 0.0, 0.0, 0.0, 0.0, 0.0, 0.0, 0.0, 0.0, 0.0, 0.0, 0.0, 0.0, 0.0, 0.0, 0.0, 0.0, 0.0, 0.0, 0.0, 0.0, 0.0, 0.0, 0.0, 0.0, 0.0, 0.0, 0.0, 0.0, 0.0, 0.0, 0.0, 0.0, 0.0, 0.0, 0.0, 0.0, 0.0, 0.0, 0.0, 0.0, 0.0, 0.0, 0.0, 0.0, 0.0, 0.0, 0.0, 0.0, 0.0, 0.0, 0.0, 0.0, 0.0, 0.0, 0.0, 0.0, 0.0, 0.0, 0.0, 0.0, 0.0, 0.0, 0.0, 0.0, 0.0, 0.0, 0.0, 0.0, 0.0, 0.0, 0.0, 0.0, 0.0, 0.0, 0.0, 0.0, 0.0, 0.0, 0.0, 0.0, 0.0, 0.0, 0.0, 0.0, 0.0, 0.0, 0.0, 0.0, 0.0, 0.0, 0.0, 0.0, 0.0, 0.0, 0.0, 0.0, 0.0, 0.0, 0.0, 0.0, 0.0, 0.0, 0.0, 0.0, 0.0, 0.0, 0.0, 0.0, 0.0, 0.0, 0.0, 0.0, 0.0, 0.0, 0.0, 0.0, 0.0, 0.0, 0.0, 0.0, 0.0, 0.0, 0.0, 0.0, 0.0, 0.0, 0.0, 0.0, 0.0, 0.0, 0.0, 0.0, 0.0, 0.0, 0.0, 0.0, 0.0, 0.0, 0.0, 0.0, 0.0, 0.0, 0.0, 0.0, 0.0, 0.0, 0.0, 0.0, 0.0, 0.0, 0.0, 0.0, 0.0, 0.0, 0.0, 0.0, 0.0, 0.0, 0.0, 0.0, 0.0, 0.0, 0.0, 0.0, 0.0, 0.0, 0.0, 0.0, 0.0, 0.0, 0.0, 0.0])
_ca = me_cube.color_attributes.new('Attribute', 'BYTE_COLOR', 'CORNER')
_ca.data.foreach_set('color', [1.0, 1.0, 1.0, 1.0, 1.0, 1.0, 1.0, 1.0, 1.0, 1.0, 1.0, 1.0, 1.0, 1.0, 1.0, 1.0, 1.0, 1.0, 1.0, 1.0, 1.0, 1.0, 1.0, 1.0, 1.0, 1.0, 1.0, 1.0, 1.0, 1.0, 1.0, 1.0, 1.0, 1.0, 1.0, 1.0, 1.0, 1.0, 1.0, 1.0, 1.0, 1.0, 1.0, 1.0, 1.0, 1.0, 1.0, 1.0, 1.0, 1.0, 1.0, 1.0, 1.0, 1.0, 1.0, 1.0, 1.0, 1.0, 1.0, 1.0, 1.0, 1.0, 1.0, 1.0, 1.0, 1.0, 1.0, 1.0, 1.0, 1.0, 1.0, 1.0, 1.0, 1.0, 1.0, 1.0, 1.0, 1.0, 1.0, 1.0, 1.0, 1.0, 1.0, 1.0, 1.0, 1.0, 1.0, 1.0, 1.0, 1.0, 1.0, 1.0, 1.0, 1.0, 1.0, 1.0, 1.0, 1.0, 1.0, 1.0, 1.0, 1.0, 1.0, 1.0, 1.0, 1.0, 1.0, 1.0, 1.0, 1.0, 1.0, 1.0, 1.0, 1.0, 1.0, 1.0, 1.0, 1.0, 1.0, 1.0, 1.0, 1.0, 1.0, 1.0, 1.0, 1.0, 1.0, 1.0, 1.0, 1.0, 1.0, 1.0, 1.0, 1.0, 1.0, 1.0, 1.0, 1.0, 1.0, 1.0, 1.0, 1.0, 1.0, 1.0, 1.0, 1.0, 1.0, 1.0, 1.0, 1.0, 1.0, 1.0, 1.0, 1.0, 1.0, 1.0, 1.0, 1.0, 1.0, 1.0, 1.0, 1.0, 1.0, 1.0, 1.0, 1.0, 1.0, 1.0, 1.0, 1.0, 1.0, 1.0, 1.0, 1.0, 1.0, 1.0, 1.0, 1.0, 1.0, 1.0, 1.0, 1.0, 1.0, 1.0, 1.0, 1.0, 1.0, 1.0, 1.0, 1.0, 1.0, 1.0, 1.0, 1.0, 1.0, 1.0, 1.0, 1.0, 1.0, 1.0, 1.0, 1.0, 1.0, 1.0, 1.0, 1.0, 1.0, 1.0, 1.0, 1.0, 1.0, 1.0, 1.0, 1.0, 1.0, 1.0, 1.0, 1.0, 1.0, 1.0, 1.0, 1.0, 1.0, 1.0, 1.0, 1.0, 1.0, 1.0, 1.0, 1.0, 1.0, 1.0, 1.0, 1.0, 1.0, 1.0, 1.0, 1.0, 1.0, 1.0, 1.0, 1.0, 1.0, 1.0, 1.0, 1.0, 1.0, 1.0, 1.0, 1.0, 1.0, 1.0, 1.0, 1.0, 1.0, 1.0, 1.0, 1.0, 1.0, 1.0, 1.0, 1.0, 1.0, 1.0, 1.0, 1.0, 1.0, 1.0, 1.0, 1.0, 1.0, 1.0, 1.0, 1.0, 1.0, 1.0, 1.0, 1.0, 1.0, 1.0, 1.0, 1.0, 1.0, 1.0, 1.0, 1.0, 1.0, 1.0, 1.0, 1.0, 1.0, 1.0, 1.0, 1.0, 1.0, 1.0, 1.0, 1.0, 1.0, 1.0, 1.0, 1.0, 1.0, 1.0, 1.0, 1.0, 1.0, 1.0, 1.0, 1.0, 1.0, 1.0, 1.0, 1.0, 1.0, 1.0, 1.0, 1.0, 1.0, 1.0, 1.0, 1.0, 1.0, 1.0, 1.0, 1.0, 1.0, 1.0, 1.0, 1.0, 1.0, 1.0, 1.0, 1.0, 1.0, 1.0, 1.0, 1.0, 1.0, 1.0, 1.0, 1.0, 1.0, 1.0, 1.0, 1.0, 1.0, 1.0, 1.0, 1.0, 1.0, 1.0, 1.0, 1.0, 1.0, 1.0, 1.0, 1.0, 1.0, 1.0, 1.0, 1.0, 1.0, 1.0, 1.0, 1.0, 1.0, 1.0, 1.0, 1.0, 1.0, 1.0, 1.0, 1.0, 1.0, 1.0, 1.0, 1.0, 1.0, 1.0, 1.0, 1.0, 1.0, 1.0, 1.0, 1.0, 1.0, 1.0, 1.0, 1.0, 1.0, 1.0, 1.0, 1.0, 1.0, 1.0, 1.0, 1.0, 1.0, 1.0, 1.0, 1.0, 1.0, 1.0, 1.0, 1.0, 1.0, 1.0, 1.0, 1.0, 1.0, 1.0, 1.0, 1.0, 1.0, 1.0, 1.0, 1.0, 1.0, 1.0, 1.0, 1.0, 1.0, 1.0, 1.0, 1.0, 1.0, 1.0, 1.0, 1.0, 1.0, 1.0, 1.0, 1.0, 1.0, 1.0, 1.0, 1.0, 1.0, 1.0, 1.0, 1.0, 1.0, 1.0, 1.0, 1.0, 1.0, 1.0, 1.0, 1.0, 1.0, 1.0, 1.0, 1.0, 1.0, 1.0, 1.0, 1.0, 1.0, 1.0, 1.0, 1.0, 1.0, 1.0, 1.0, 1.0, 1.0, 1.0, 1.0, 1.0, 1.0, 1.0, 1.0, 1.0, 1.0, 1.0, 1.0, 1.0, 1.0, 1.0, 1.0, 1.0, 1.0, 1.0, 1.0, 1.0, 1.0, 1.0, 1.0, 1.0, 1.0, 1.0, 1.0, 1.0, 1.0, 1.0, 1.0, 1.0, 1.0, 1.0, 1.0, 1.0, 1.0, 1.0, 1.0, 1.0, 1.0, 1.0, 1.0, 1.0, 1.0, 1.0, 1.0, 1.0, 1.0, 1.0, 1.0, 1.0, 1.0, 1.0, 1.0, 1.0, 1.0, 1.0, 1.0, 1.0, 1.0, 1.0, 1.0, 1.0, 1.0, 1.0, 1.0, 1.0, 1.0, 1.0, 1.0, 1.0, 1.0, 1.0, 1.0, 1.0, 1.0, 1.0, 1.0, 1.0, 1.0, 1.0, 1.0, 1.0, 1.0, 1.0, 1.0, 1.0, 1.0, 1.0, 1.0, 1.0, 1.0, 1.0, 1.0, 1.0, 1.0, 1.0, 1.0, 1.0, 1.0, 1.0, 1.0, 1.0, 1.0, 1.0, 1.0, 1.0, 1.0, 1.0, 1.0, 1.0, 1.0, 1.0, 1.0, 1.0, 1.0, 1.0, 1.0, 1.0, 1.0, 1.0, 1.0, 1.0, 1.0, 1.0, 1.0, 1.0, 1.0, 1.0, 1.0, 1.0, 1.0, 1.0, 1.0, 1.0, 1.0, 1.0, 1.0, 1.0, 1.0, 1.0, 1.0, 1.0, 1.0, 1.0, 1.0, 1.0, 1.0, 1.0, 1.0, 1.0, 1.0, 1.0, 1.0, 1.0, 1.0, 1.0, 1.0, 1.0, 1.0, 1.0, 1.0, 1.0, 1.0, 1.0, 1.0, 1.0, 1.0, 1.0, 1.0, 1.0, 1.0, 1.0, 1.0, 1.0, 1.0, 1.0, 1.0, 1.0, 1.0, 1.0, 1.0, 1.0, 1.0, 1.0, 1.0, 1.0, 1.0, 1.0, 1.0, 1.0, 1.0, 1.0, 1.0, 1.0, 1.0, 1.0, 1.0, 1.0, 1.0, 1.0, 1.0, 1.0, 1.0, 1.0, 1.0, 1.0, 1.0, 1.0, 1.0, 1.0, 1.0, 1.0, 1.0, 1.0, 1.0, 1.0, 1.0, 1.0, 1.0, 1.0, 1.0, 1.0, 1.0, 1.0, 1.0, 1.0, 1.0, 1.0, 1.0, 1.0, 1.0, 1.0, 1.0, 1.0, 1.0, 1.0, 1.0, 1.0, 1.0, 1.0, 1.0, 1.0, 1.0, 1.0, 1.0, 1.0, 1.0, 1.0, 1.0, 1.0, 1.0, 1.0, 1.0, 1.0, 1.0, 1.0, 1.0, 1.0, 1.0, 1.0, 1.0, 1.0, 1.0, 1.0, 1.0, 1.0, 1.0, 1.0, 1.0, 1.0, 1.0, 1.0, 1.0, 1.0, 1.0, 1.0, 1.0, 1.0, 1.0, 1.0, 1.0, 1.0, 1.0, 1.0, 1.0, 1.0, 1.0, 1.0, 1.0, 1.0, 1.0, 1.0, 1.0, 1.0, 1.0, 1.0, 1.0, 1.0, 1.0, 1.0, 1.0, 1.0, 1.0, 1.0, 1.0, 1.0, 1.0, 1.0, 1.0, 1.0, 1.0, 1.0, 1.0, 1.0, 1.0, 1.0, 1.0, 1.0, 1.0, 1.0, 1.0, 1.0, 1.0, 1.0, 1.0, 1.0, 1.0, 1.0, 1.0, 1.0, 1.0, 1.0, 1.0, 1.0, 1.0, 1.0, 1.0, 1.0, 1.0, 1.0, 1.0, 1.0, 1.0, 1.0, 1.0, 1.0, 1.0, 1.0, 1.0, 1.0, 1.0, 1.0, 1.0, 1.0, 1.0, 1.0, 1.0, 1.0, 1.0, 1.0, 1.0, 1.0, 1.0, 1.0, 1.0, 1.0, 1.0, 1.0, 1.0, 1.0, 1.0, 1.0])
_ca = me_cube.color_attributes.new('Col', 'FLOAT_COLOR', 'CORNER')
_ca.data.foreach_set('color', [1.0, 1.0, 1.0, 1.0, 1.0, 1.0, 1.0, 1.0, 1.0, 1.0, 1.0, 1.0, 1.0, 1.0, 1.0, 1.0, 1.0, 1.0, 1.0, 1.0, 1.0, 1.0, 1.0, 1.0, 1.0, 1.0, 1.0, 1.0, 1.0, 1.0, 1.0, 1.0, 1.0, 1.0, 1.0, 1.0, 1.0, 1.0, 1.0, 1.0, 1.0, 1.0, 1.0, 1.0, 1.0, 1.0, 1.0, 1.0, 1.0, 1.0, 1.0, 1.0, 1.0, 1.0, 1.0, 1.0, 1.0, 1.0, 1.0, 1.0, 1.0, 1.0, 1.0, 1.0, 1.0, 1.0, 1.0, 1.0, 1.0, 1.0, 1.0, 1.0, 1.0, 1.0, 1.0, 1.0, 1.0, 1.0, 1.0, 1.0, 1.0, 1.0, 1.0, 1.0, 1.0, 1.0, 1.0, 1.0, 1.0, 1.0, 1.0, 1.0, 1.0, 1.0, 1.0, 1.0, 1.0, 1.0, 1.0, 1.0, 1.0, 1.0, 1.0, 1.0, 1.0, 1.0, 1.0, 1.0, 1.0, 1.0, 1.0, 1.0, 1.0, 1.0, 1.0, 1.0, 1.0, 1.0, 1.0, 1.0, 1.0, 1.0, 1.0, 1.0, 1.0, 1.0, 1.0, 1.0, 1.0, 1.0, 1.0, 1.0, 1.0, 1.0, 1.0, 1.0, 1.0, 1.0, 1.0, 1.0, 1.0, 1.0, 1.0, 1.0, 1.0, 1.0, 1.0, 1.0, 1.0, 1.0, 1.0, 1.0, 1.0, 1.0, 1.0, 1.0, 1.0, 1.0, 1.0, 1.0, 1.0, 1.0, 1.0, 1.0, 1.0, 1.0, 1.0, 1.0, 1.0, 1.0, 1.0, 1.0, 1.0, 1.0, 1.0, 1.0, 1.0, 1.0, 1.0, 1.0, 1.0, 1.0, 1.0, 1.0, 1.0, 1.0, 1.0, 1.0, 1.0, 1.0, 1.0, 1.0, 1.0, 1.0, 1.0, 1.0, 1.0, 1.0, 1.0, 1.0, 1.0, 1.0, 1.0, 1.0, 1.0, 1.0, 1.0, 1.0, 1.0, 1.0, 1.0, 1.0, 1.0, 1.0, 1.0, 1.0, 1.0, 1.0, 1.0, 1.0, 1.0, 1.0, 1.0, 1.0, 1.0, 1.0, 1.0, 1.0, 1.0, 1.0, 1.0, 1.0, 1.0, 1.0, 1.0, 1.0, 1.0, 1.0, 1.0, 1.0, 1.0, 1.0, 1.0, 1.0, 1.0, 1.0, 1.0, 1.0, 1.0, 1.0, 1.0, 1.0, 1.0, 1.0, 1.0, 1.0, 1.0, 1.0, 1.0, 1.0, 1.0, 1.0, 1.0, 1.0, 1.0, 1.0, 1.0, 1.0, 1.0, 1.0, 1.0, 1.0, 1.0, 1.0, 1.0, 1.0, 1.0, 1.0, 1.0, 1.0, 1.0, 1.0, 1.0, 1.0, 1.0, 1.0, 1.0, 1.0, 1.0, 1.0, 1.0, 1.0, 1.0, 1.0, 1.0, 1.0, 1.0, 1.0, 1.0, 1.0, 1.0, 1.0, 1.0, 1.0, 1.0, 1.0, 1.0, 1.0, 1.0, 1.0, 1.0, 1.0, 1.0, 1.0, 1.0, 1.0, 1.0, 1.0, 1.0, 1.0, 1.0, 1.0, 1.0, 1.0, 1.0, 1.0, 1.0, 1.0, 1.0, 1.0, 1.0, 1.0, 1.0, 1.0, 1.0, 1.0, 1.0, 1.0, 1.0, 1.0, 1.0, 1.0, 1.0, 1.0, 1.0, 1.0, 1.0, 1.0, 1.0, 1.0, 1.0, 1.0, 1.0, 1.0, 1.0, 1.0, 1.0, 1.0, 1.0, 1.0, 1.0, 1.0, 1.0, 1.0, 1.0, 1.0, 1.0, 1.0, 1.0, 1.0, 1.0, 1.0, 1.0, 1.0, 1.0, 1.0, 1.0, 1.0, 1.0, 1.0, 1.0, 1.0, 1.0, 1.0, 1.0, 1.0, 1.0, 1.0, 1.0, 1.0, 1.0, 1.0, 1.0, 1.0, 1.0, 1.0, 1.0, 1.0, 1.0, 1.0, 1.0, 1.0, 1.0, 1.0, 1.0, 1.0, 1.0, 1.0, 1.0, 1.0, 1.0, 1.0, 1.0, 1.0, 1.0, 1.0, 1.0, 1.0, 1.0, 1.0, 1.0, 1.0, 1.0, 1.0, 1.0, 1.0, 1.0, 1.0, 1.0, 1.0, 1.0, 1.0, 1.0, 1.0, 1.0, 1.0, 1.0, 1.0, 1.0, 1.0, 1.0, 1.0, 1.0, 1.0, 1.0, 1.0, 1.0, 1.0, 1.0, 1.0, 1.0, 1.0, 1.0, 1.0, 1.0, 1.0, 1.0, 1.0, 1.0, 1.0, 1.0, 1.0, 1.0, 1.0, 1.0, 1.0, 1.0, 1.0, 1.0, 1.0, 1.0, 1.0, 1.0, 1.0, 1.0, 1.0, 1.0, 1.0, 1.0, 1.0, 1.0, 1.0, 1.0, 1.0, 1.0, 1.0, 1.0, 1.0, 1.0, 1.0, 1.0, 1.0, 1.0, 1.0, 1.0, 1.0, 1.0, 1.0, 1.0, 1.0, 1.0, 1.0, 1.0, 1.0, 1.0, 1.0, 1.0, 1.0, 1.0, 1.0, 1.0, 1.0, 1.0, 1.0, 1.0, 1.0, 1.0, 1.0, 1.0, 1.0, 1.0, 1.0, 1.0, 1.0, 1.0, 1.0, 1.0, 1.0, 1.0, 1.0, 1.0, 1.0, 1.0, 1.0, 1.0, 1.0, 1.0, 1.0, 1.0, 1.0, 1.0, 1.0, 1.0, 1.0, 1.0, 1.0, 1.0, 1.0, 1.0, 1.0, 1.0, 1.0, 1.0, 1.0, 1.0, 1.0, 1.0, 1.0, 1.0, 1.0, 1.0, 1.0, 1.0, 1.0, 1.0, 1.0, 1.0, 1.0, 1.0, 1.0, 1.0, 1.0, 1.0, 1.0, 1.0, 1.0, 1.0, 1.0, 1.0, 1.0, 1.0, 1.0, 1.0, 1.0, 1.0, 1.0, 1.0, 1.0, 1.0, 1.0, 1.0, 1.0, 1.0, 1.0, 1.0, 1.0, 1.0, 1.0, 1.0, 1.0, 1.0, 1.0, 1.0, 1.0, 1.0, 1.0, 1.0, 1.0, 1.0, 1.0, 1.0, 1.0, 1.0, 1.0, 1.0, 1.0, 1.0, 1.0, 1.0, 1.0, 1.0, 1.0, 1.0, 1.0, 1.0, 1.0, 1.0, 1.0, 1.0, 1.0, 1.0, 1.0, 1.0, 1.0, 1.0, 1.0, 1.0, 1.0, 1.0, 1.0, 1.0, 1.0, 1.0, 1.0, 1.0, 1.0, 1.0, 1.0, 1.0, 1.0, 1.0, 1.0, 1.0, 1.0, 1.0, 1.0, 1.0, 1.0, 1.0, 1.0, 1.0, 1.0, 1.0, 1.0, 1.0, 1.0, 1.0, 1.0, 1.0, 1.0, 1.0, 1.0, 1.0, 1.0, 1.0, 1.0, 1.0, 1.0, 1.0, 1.0, 1.0, 1.0, 1.0, 1.0, 1.0, 1.0, 1.0, 1.0, 1.0, 1.0, 1.0, 1.0, 1.0, 1.0, 1.0, 1.0, 1.0, 1.0, 1.0, 1.0, 1.0, 1.0, 1.0, 1.0, 1.0, 1.0, 1.0, 1.0, 1.0, 1.0, 1.0, 1.0, 1.0, 1.0, 1.0, 1.0, 1.0, 1.0, 1.0, 1.0, 1.0, 1.0, 1.0, 1.0, 1.0, 1.0, 1.0, 1.0, 1.0, 1.0, 1.0, 1.0, 1.0, 1.0, 1.0, 1.0, 1.0, 1.0, 1.0, 1.0, 1.0, 1.0, 1.0, 1.0, 1.0, 1.0, 1.0, 1.0, 1.0, 1.0, 1.0, 1.0, 1.0, 1.0, 1.0, 1.0, 1.0, 1.0, 1.0, 1.0, 1.0, 1.0, 1.0, 1.0, 1.0, 1.0, 1.0, 1.0, 1.0, 1.0, 1.0, 1.0, 1.0, 1.0, 1.0, 1.0, 1.0, 1.0, 1.0, 1.0, 1.0, 1.0, 1.0, 1.0, 1.0, 1.0, 1.0, 1.0, 1.0, 1.0, 1.0, 1.0, 1.0, 1.0, 1.0, 1.0, 1.0, 1.0, 1.0, 1.0, 1.0, 1.0, 1.0, 1.0, 1.0, 1.0, 1.0, 1.0, 1.0, 1.0, 1.0, 1.0, 1.0, 1.0, 1.0, 1.0, 1.0, 1.0, 1.0, 1.0, 1.0, 1.0, 1.0, 1.0, 1.0, 1.0, 1.0, 1.0, 1.0, 1.0, 1.0, 1.0, 1.0, 1.0, 1.0, 1.0, 1.0, 1.0, 1.0, 1.0])
_ca = me_cube.color_attributes.new('Alpha', 'FLOAT_COLOR', 'CORNER')
_ca.data.foreach_set('color', [1.0, 1.0, 1.0, 1.0, 1.0, 1.0, 1.0, 1.0, 1.0, 1.0, 1.0, 1.0, 1.0, 1.0, 1.0, 1.0, 1.0, 1.0, 1.0, 1.0, 1.0, 1.0, 1.0, 1.0, 1.0, 1.0, 1.0, 1.0, 1.0, 1.0, 1.0, 1.0, 1.0, 1.0, 1.0, 1.0, 1.0, 1.0, 1.0, 1.0, 1.0, 1.0, 1.0, 1.0, 1.0, 1.0, 1.0, 1.0, 1.0, 1.0, 1.0, 1.0, 1.0, 1.0, 1.0, 1.0, 1.0, 1.0, 1.0, 1.0, 1.0, 1.0, 1.0, 1.0, 1.0, 1.0, 1.0, 1.0, 1.0, 1.0, 1.0, 1.0, 1.0, 1.0, 1.0, 1.0, 1.0, 1.0, 1.0, 1.0, 1.0, 1.0, 1.0, 1.0, 1.0, 1.0, 1.0, 1.0, 1.0, 1.0, 1.0, 1.0, 1.0, 1.0, 1.0, 1.0, 1.0, 1.0, 1.0, 1.0, 1.0, 1.0, 1.0, 1.0, 1.0, 1.0, 1.0, 1.0, 1.0, 1.0, 1.0, 1.0, 1.0, 1.0, 1.0, 1.0, 1.0, 1.0, 1.0, 1.0, 1.0, 1.0, 1.0, 1.0, 1.0, 1.0, 1.0, 1.0, 1.0, 1.0, 1.0, 1.0, 1.0, 1.0, 1.0, 1.0, 1.0, 1.0, 1.0, 1.0, 1.0, 1.0, 1.0, 1.0, 1.0, 1.0, 1.0, 1.0, 1.0, 1.0, 1.0, 1.0, 1.0, 1.0, 1.0, 1.0, 1.0, 1.0, 1.0, 1.0, 1.0, 1.0, 1.0, 1.0, 1.0, 1.0, 1.0, 1.0, 1.0, 1.0, 1.0, 1.0, 1.0, 1.0, 1.0, 1.0, 1.0, 1.0, 1.0, 1.0, 1.0, 1.0, 1.0, 1.0, 1.0, 1.0, 1.0, 1.0, 1.0, 1.0, 1.0, 1.0, 1.0, 1.0, 1.0, 1.0, 1.0, 1.0, 1.0, 1.0, 1.0, 1.0, 1.0, 1.0, 1.0, 1.0, 1.0, 1.0, 1.0, 1.0, 1.0, 1.0, 1.0, 1.0, 1.0, 1.0, 1.0, 1.0, 1.0, 1.0, 1.0, 1.0, 1.0, 1.0, 1.0, 1.0, 1.0, 1.0, 1.0, 1.0, 1.0, 1.0, 1.0, 1.0, 1.0, 1.0, 1.0, 1.0, 1.0, 1.0, 1.0, 1.0, 1.0, 1.0, 1.0, 1.0, 1.0, 1.0, 1.0, 1.0, 1.0, 1.0, 1.0, 1.0, 1.0, 1.0, 1.0, 1.0, 1.0, 1.0, 1.0, 1.0, 1.0, 1.0, 1.0, 1.0, 1.0, 1.0, 1.0, 1.0, 1.0, 1.0, 1.0, 1.0, 1.0, 1.0, 1.0, 1.0, 1.0, 1.0, 1.0, 1.0, 1.0, 1.0, 1.0, 1.0, 1.0, 1.0, 1.0, 1.0, 1.0, 1.0, 1.0, 1.0, 1.0, 1.0, 1.0, 1.0, 1.0, 1.0, 1.0, 1.0, 1.0, 1.0, 1.0, 1.0, 1.0, 1.0, 1.0, 1.0, 1.0, 1.0, 1.0, 1.0, 1.0, 1.0, 1.0, 1.0, 1.0, 1.0, 1.0, 1.0, 1.0, 1.0, 1.0, 1.0, 1.0, 1.0, 1.0, 1.0, 1.0, 1.0, 1.0, 1.0, 1.0, 1.0, 1.0, 1.0, 1.0, 1.0, 1.0, 1.0, 1.0, 1.0, 1.0, 1.0, 1.0, 1.0, 1.0, 1.0, 1.0, 1.0, 1.0, 1.0, 1.0, 1.0, 1.0, 1.0, 1.0, 1.0, 1.0, 1.0, 1.0, 1.0, 1.0, 1.0, 1.0, 1.0, 1.0, 1.0, 1.0, 1.0, 1.0, 1.0, 1.0, 1.0, 1.0, 1.0, 1.0, 1.0, 1.0, 1.0, 1.0, 1.0, 1.0, 1.0, 1.0, 1.0, 1.0, 1.0, 1.0, 1.0, 1.0, 1.0, 1.0, 1.0, 1.0, 1.0, 1.0, 1.0, 1.0, 1.0, 1.0, 1.0, 1.0, 1.0, 1.0, 1.0, 1.0, 1.0, 1.0, 1.0, 1.0, 1.0, 1.0, 1.0, 1.0, 1.0, 1.0, 1.0, 1.0, 1.0, 1.0, 1.0, 1.0, 1.0, 1.0, 1.0, 1.0, 1.0, 1.0, 1.0, 1.0, 1.0, 1.0, 1.0, 1.0, 1.0, 1.0, 1.0, 1.0, 1.0, 1.0, 1.0, 1.0, 1.0, 1.0, 1.0, 1.0, 1.0, 1.0, 1.0, 1.0, 1.0, 1.0, 1.0, 1.0, 1.0, 1.0, 1.0, 1.0, 1.0, 1.0, 1.0, 1.0, 1.0, 1.0, 1.0, 1.0, 1.0, 1.0, 1.0, 1.0, 1.0, 1.0, 1.0, 1.0, 1.0, 1.0, 1.0, 1.0, 1.0, 1.0, 1.0, 1.0, 1.0, 1.0, 1.0, 1.0, 1.0, 1.0, 1.0, 1.0, 1.0, 1.0, 1.0, 1.0, 1.0, 1.0, 1.0, 1.0, 1.0, 1.0, 1.0, 1.0, 1.0, 1.0, 1.0, 1.0, 1.0, 1.0, 1.0, 1.0, 1.0, 1.0, 1.0, 1.0, 1.0, 1.0, 1.0, 1.0, 1.0, 1.0, 1.0, 1.0, 1.0, 1.0, 1.0, 1.0, 1.0, 1.0, 1.0, 1.0, 1.0, 1.0, 1.0, 1.0, 1.0, 1.0, 1.0, 1.0, 1.0, 1.0, 1.0, 1.0, 1.0, 1.0, 1.0, 1.0, 1.0, 1.0, 1.0, 1.0, 1.0, 1.0, 1.0, 1.0, 1.0, 1.0, 1.0, 1.0, 1.0, 1.0, 1.0, 1.0, 1.0, 1.0, 1.0, 1.0, 1.0, 1.0, 1.0, 1.0, 1.0, 1.0, 1.0, 1.0, 1.0, 1.0, 1.0, 1.0, 1.0, 1.0, 1.0, 1.0, 1.0, 1.0, 1.0, 1.0, 1.0, 1.0, 1.0, 1.0, 1.0, 1.0, 1.0, 1.0, 1.0, 1.0, 1.0, 1.0, 1.0, 1.0, 1.0, 1.0, 1.0, 1.0, 1.0, 1.0, 1.0, 1.0, 1.0, 1.0, 1.0, 1.0, 1.0, 1.0, 1.0, 1.0, 1.0, 1.0, 1.0, 1.0, 1.0, 1.0, 1.0, 1.0, 1.0, 1.0, 1.0, 1.0, 1.0, 1.0, 1.0, 1.0, 1.0, 1.0, 1.0, 1.0, 1.0, 1.0, 1.0, 1.0, 1.0, 1.0, 1.0, 1.0, 1.0, 1.0, 1.0, 1.0, 1.0, 1.0, 1.0, 1.0, 1.0, 1.0, 1.0, 1.0, 1.0, 1.0, 1.0, 1.0, 1.0, 1.0, 1.0, 1.0, 1.0, 1.0, 1.0, 1.0, 1.0, 1.0, 1.0, 1.0, 1.0, 1.0, 1.0, 1.0, 1.0, 1.0, 1.0, 1.0, 1.0, 1.0, 1.0, 1.0, 1.0, 1.0, 1.0, 1.0, 1.0, 1.0, 1.0, 1.0, 1.0, 1.0, 1.0, 1.0, 1.0, 1.0, 1.0, 1.0, 1.0, 1.0, 1.0, 1.0, 1.0, 1.0, 1.0, 1.0, 1.0, 1.0, 1.0, 1.0, 1.0, 1.0, 1.0, 1.0, 1.0, 1.0, 1.0, 1.0, 1.0, 1.0, 1.0, 1.0, 1.0, 1.0, 1.0, 1.0, 1.0, 1.0, 1.0, 1.0, 1.0, 1.0, 1.0, 1.0, 1.0, 1.0, 1.0, 1.0, 1.0, 1.0, 1.0, 1.0, 1.0, 1.0, 1.0, 1.0, 1.0, 1.0, 1.0, 1.0, 1.0, 1.0, 1.0, 1.0, 1.0, 1.0, 1.0, 1.0, 1.0, 1.0, 1.0, 1.0, 1.0, 1.0, 1.0, 1.0, 1.0, 1.0, 1.0, 1.0, 1.0, 1.0, 1.0, 1.0, 1.0, 1.0, 1.0, 1.0, 1.0, 1.0, 1.0, 1.0, 1.0, 1.0, 1.0, 1.0, 1.0, 1.0, 1.0, 1.0, 1.0, 1.0, 1.0, 1.0, 1.0, 1.0, 1.0, 1.0, 1.0, 1.0, 1.0, 1.0, 1.0, 1.0, 1.0, 1.0, 1.0, 1.0, 1.0, 1.0, 1.0, 1.0, 1.0, 1.0, 1.0, 1.0, 1.0, 1.0, 1.0, 1.0, 1.0, 1.0, 1.0, 1.0, 1.0, 1.0, 1.0, 1.0, 1.0, 1.0, 1.0, 1.0, 1.0, 1.0, 1.0])
me_cube.materials.append(mat_metal)
me_cube.update()
me_cube_001 = bpy.data.meshes.new('Cube.001')
me_cube_001.from_pydata([(0.6825, -1.429, 0.7854), (0.3554, -1.429, 0.7854), (0.6825, -1.429, 0.01056), (0.3554, -1.429, 0.01056)], [], [(3, 2, 0, 1)])
_uv = me_cube_001.uv_layers.new(name='UVMap')
_uv.uv.foreach_set('vector', [0.0, 0.0, 1.0, 0.0, 1.0, 1.0, 0.0, 1.0])
_ca = me_cube_001.color_attributes.new('Attribute', 'BYTE_COLOR', 'CORNER')
_ca.data.foreach_set('color', [1.0, 1.0, 1.0, 1.0, 1.0, 1.0, 1.0, 1.0, 1.0, 1.0, 1.0, 1.0, 1.0, 1.0, 1.0, 1.0])
_ca = me_cube_001.color_attributes.new('Col', 'FLOAT_COLOR', 'CORNER')
_ca.data.foreach_set('color', [1.0, 1.0, 1.0, 1.0, 1.0, 1.0, 1.0, 1.0, 1.0, 1.0, 1.0, 1.0, 1.0, 1.0, 1.0, 1.0])
_ca = me_cube_001.color_attributes.new('Alpha', 'FLOAT_COLOR', 'CORNER')
_ca.data.foreach_set('color', [1.0, 1.0, 1.0, 1.0, 1.0, 1.0, 1.0, 1.0, 1.0, 1.0, 1.0, 1.0, 1.0, 1.0, 1.0, 1.0])
me_cube_001.materials.append(mat_eyes)
me_cube_001.update()

# ---- objects
ob_light = bpy.data.objects.new('Light', light_light)
ob_camera = bpy.data.objects.new('Camera', cam_camera)
ob_ball = bpy.data.objects.new('Ball', me_plane)
ob_spikes = bpy.data.objects.new('Spikes', me_cube)
ob_eyes = bpy.data.objects.new('Eyes', me_cube_001)

# ---- transforms, parenting, visibility, modifiers, constraints
ob_light.location = (4.076, 1.005, 5.904)
ob_light.rotation_euler = (0.6503, 0.05522, 1.866)
ob_light.lock_rotations_4d = False
ob_light.empty_display_type = 'ARROWS'
ob_light.color = (0.0, 0.0, 0.0, 0.0)
ob_light.lineart.crease_threshold = 0.0
ob_camera.location = (7.359, -6.926, 4.958)
ob_camera.rotation_euler = (1.109, 0.0, 0.8149)
ob_camera.lock_rotations_4d = False
ob_camera.empty_display_type = 'ARROWS'
ob_camera.color = (0.0, 0.0, 0.0, 0.0)
ob_camera.display_type = 'WIRE'
ob_camera.lineart.crease_threshold = 0.0
ob_ball.location = (0.0, 0.0, 0.0)
ob_ball.visible_shadow = False
ob_spikes.location = (0.0, 0.0, 0.0)
ob_spikes.visible_shadow = False
ob_eyes.location = (0.0, 0.0, 0.0)
ob_eyes.visible_shadow = False
_m = ob_eyes.modifiers.new('Mirror', 'MIRROR')

# ---- collection membership
col_collection.objects.link(ob_light)
col_collection.objects.link(ob_camera)
col_collection.objects.link(ob_ball)
col_collection.objects.link(ob_spikes)
col_collection.objects.link(ob_eyes)

# ---- scene / render settings (as saved in the file)
scene.camera = ob_camera
scene.frame_start = 1; scene.frame_end = 250; scene.frame_set(1)
scene.render.engine = 'BLENDER_EEVEE_NEXT'
scene.cycles.sampling_pattern = 'TABULATED_SOBOL'
scene.view_settings.view_transform = 'Standard'
bpy.context.view_layer.update()
